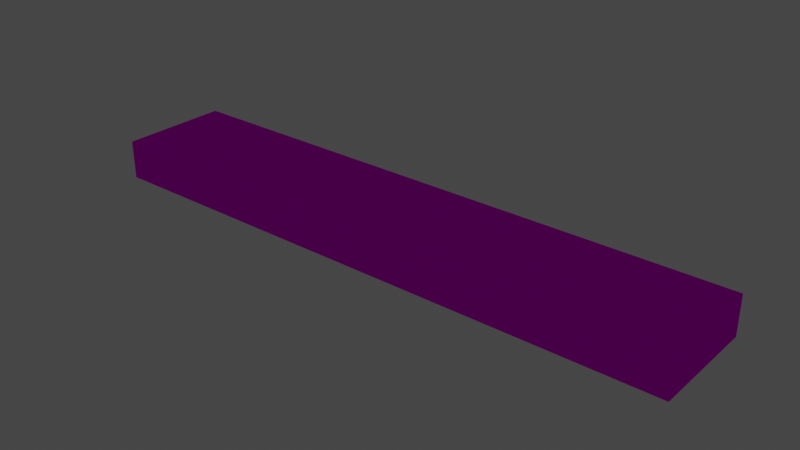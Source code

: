 # Source: dev_map.blend  (saved by Blender 3.4.6; exported with 4.5.12 LTS)
import bpy
from mathutils import Matrix  # noqa: F401  (used for matrix-valued properties, if any)

bpy.ops.wm.read_factory_settings(use_empty=True)
scene = bpy.context.scene
scene.name = 'Scene'

# ---- collections
col_collection = bpy.data.collections.new('Collection'); scene.collection.children.link(col_collection)

# ---- images (referenced by path relative to the original .blend; pixels are not part of the script)
import os
ASSET_DIR = os.environ.get("B2B_ASSET_DIR", "")  # directory of the original .blend (textures are referenced by path, not embedded)
HERE = os.path.dirname(os.path.abspath(__file__))  # packed textures are extracted next to this script under _unpacked/

def load_image(name, relpath, width, height, colorspace="sRGB"):
    """Load a texture the original file referenced (path relative to the .blend, or extracted next to this script)."""
    p = next((c for c in (os.path.join(HERE, relpath), os.path.join(ASSET_DIR, relpath)) if relpath and os.path.exists(c)), "")
    if p:
        img = bpy.data.images.load(p, check_existing=True)
        img.name = name
    else:  # same state as the original file: an image datablock whose file is absent (Cycles renders it pink)
        img = bpy.data.images.new(name, width, height)
        img.source = "FILE"
        img.filepath = "//" + (relpath or name)
    img.colorspace_settings.name = colorspace
    return img
img_dev_floor_png = load_image('dev_floor.png', 'dev_floor.png', 1024, 1024, 'sRGB')
img_dev_wall_png = load_image('dev_wall.png', 'dev_wall.png', 1024, 1024, 'sRGB')

# ---- materials (node trees are filled in below, after node groups)
mat_dev_floor = bpy.data.materials.new('dev_floor')
mat_dev_floor.use_transparent_shadow = False
mat_monitor = bpy.data.materials.new('Monitor')
mat_monitor.use_transparent_shadow = False
mat_screen = bpy.data.materials.new('Screen')
mat_screen.use_transparent_shadow = False
mat_dev_wall = bpy.data.materials.new('dev_wall')
mat_dev_wall.use_transparent_shadow = False

# ---- material node trees
mat_dev_floor.use_nodes = True; mat_dev_floor.node_tree.nodes.clear()
_N = mat_dev_floor.node_tree.nodes; _L = mat_dev_floor.node_tree.links
n0 = _N.new('ShaderNodeBsdfPrincipled'); n0.name = 'Principled BSDF'; n0.location = (10, 300)
n0.distribution = 'GGX'
n0.subsurface_method = 'RANDOM_WALK_SKIN'
n0.inputs[2].default_value = 1.0
n0.inputs[3].default_value = 1.45
n0.inputs[13].default_value = 0.0
n0.inputs[27].default_value = (0.0, 0.0, 0.0, 1.0)
n0.inputs[28].default_value = 1.0
n1 = _N.new('ShaderNodeOutputMaterial'); n1.name = 'Material Output'; n1.location = (300, 300)
n2 = _N.new('ShaderNodeTexImage'); n2.name = 'Image Texture'; n2.location = (-180, 280)
n2.image = img_dev_floor_png
_L.new(n0.outputs[0], n1.inputs[0])
_L.new(n2.outputs[0], n0.inputs[0])
n1.is_active_output = True
mat_monitor.use_nodes = True; mat_monitor.node_tree.nodes.clear()
_N = mat_monitor.node_tree.nodes; _L = mat_monitor.node_tree.links
n0 = _N.new('ShaderNodeBsdfPrincipled'); n0.name = 'Principled BSDF'; n0.location = (10, 300)
n0.distribution = 'GGX'
n0.subsurface_method = 'RANDOM_WALK_SKIN'
n0.inputs[0].default_value = (0.04119, 0.04218, 0.04893, 1.0)
n0.inputs[2].default_value = 1.0
n0.inputs[3].default_value = 1.45
n0.inputs[13].default_value = 0.64
n0.inputs[27].default_value = (0.0, 0.0, 0.0, 1.0)
n0.inputs[28].default_value = 1.0
n1 = _N.new('ShaderNodeOutputMaterial'); n1.name = 'Material Output'; n1.location = (300, 300)
_L.new(n0.outputs[0], n1.inputs[0])
n1.is_active_output = True
mat_screen.use_nodes = True; mat_screen.node_tree.nodes.clear()
_N = mat_screen.node_tree.nodes; _L = mat_screen.node_tree.links
n0 = _N.new('ShaderNodeBsdfPrincipled'); n0.name = 'Principled BSDF'; n0.location = (10, 300)
n0.distribution = 'GGX'
n0.subsurface_method = 'RANDOM_WALK_SKIN'
n0.inputs[0].default_value = (0.1945, 0.3095, 0.2886, 1.0)
n0.inputs[2].default_value = 0.01
n0.inputs[3].default_value = 1.45
n0.inputs[11].default_value = 1.52
n0.inputs[13].default_value = 0.532
n0.inputs[27].default_value = (0.0, 0.0, 0.0, 1.0)
n0.inputs[28].default_value = 1.0
n1 = _N.new('ShaderNodeOutputMaterial'); n1.name = 'Material Output'; n1.location = (300, 300)
_L.new(n0.outputs[0], n1.inputs[0])
n1.is_active_output = True
mat_dev_wall.use_nodes = True; mat_dev_wall.node_tree.nodes.clear()
_N = mat_dev_wall.node_tree.nodes; _L = mat_dev_wall.node_tree.links
n0 = _N.new('ShaderNodeBsdfPrincipled'); n0.name = 'Principled BSDF'; n0.location = (10, 300)
n0.distribution = 'GGX'
n0.subsurface_method = 'RANDOM_WALK_SKIN'
n0.inputs[2].default_value = 1.0
n0.inputs[3].default_value = 1.45
n0.inputs[13].default_value = 0.0
n0.inputs[27].default_value = (0.0, 0.0, 0.0, 1.0)
n0.inputs[28].default_value = 1.0
n1 = _N.new('ShaderNodeOutputMaterial'); n1.name = 'Material Output'; n1.location = (300, 300)
n2 = _N.new('ShaderNodeTexImage'); n2.name = 'Image Texture'; n2.location = (-280, 280)
n2.image = img_dev_wall_png
_L.new(n0.outputs[0], n1.inputs[0])
_L.new(n2.outputs[0], n0.inputs[0])
n1.is_active_output = True

# ---- world
world_world = bpy.data.worlds.new('World'); scene.world = world_world
world_world.use_nodes = True; world_world.node_tree.nodes.clear()
_N = world_world.node_tree.nodes; _L = world_world.node_tree.links
n0 = _N.new('ShaderNodeOutputWorld'); n0.name = 'World Output'; n0.location = (300, 300)
n1 = _N.new('ShaderNodeBackground'); n1.name = 'Background'; n1.location = (10, 300)
n1.inputs[0].default_value = (0.05088, 0.05088, 0.05088, 1.0)
_L.new(n1.outputs[0], n0.inputs[0])
n0.is_active_output = True
world_world.color = (0.05088, 0.05088, 0.05088)
world_world.use_sun_shadow = False
world_world.sun_shadow_jitter_overblur = 0.0

# ---- lights
light_point = bpy.data.lights.new('Point', 'POINT')
light_point.transmission_factor = 0.0
light_point.cutoff_distance = 10.28
light_point.energy = 100.0
light_point.shadow_soft_size = 0.1
light_point.shadow_maximum_resolution = 0.006
light_point.use_absolute_resolution = True

# ---- meshes
me_cube_002 = bpy.data.meshes.new('Cube.002')
me_cube_002.from_pydata([(-1.0, -0.25, -0.6), (-1.0, -0.25, 0.6), (-1.0, 0.25, -0.6), (-1.0, 0.25, 0.6), (1.0, -0.25, -0.6), (1.0, -0.25, 0.6), (1.0, 0.25, -0.6), (1.0, 0.25, 0.6)], [], [(6, 7, 5, 4), (6, 2, 3, 7), (5, 1, 0, 4), (6, 4, 0, 2), (0, 1, 3, 2), (7, 3, 1, 5)])
_uv = me_cube_002.uv_layers.new(name='UVMap')
_uv.uv.foreach_set('vector', [0.25, -0.6, 0.25, 0.6, -0.25, 0.6, -0.25, -0.6, -1.0, -0.6, 1.0, -0.6, 1.0, 0.6, -1.0, 0.6, 1.0, 0.6, -1.0, 0.6, -1.0, -0.6, 1.0, -0.6, -1.0, 0.25, -1.0, -0.25, 1.0, -0.25, 1.0, 0.25, 0.25, -0.6, 0.25, 0.6, -0.25, 0.6, -0.25, -0.6, 1.0, 0.25, -1.0, 0.25, -1.0, -0.25, 1.0, -0.25])
me_cube_002.materials.append(mat_dev_floor)
me_cube_002.update()
me_cube_003 = bpy.data.meshes.new('Cube.003')
me_cube_003.from_pydata([(0.2206, 0.2056, -0.256), (-0.2206, 0.2056, -0.256), (-0.2206, 0.2056, 0.264), (0.2206, 0.2056, 0.264), (-0.2206, -0.1944, -0.256), (0.2206, -0.1944, -0.256), (0.2206, -0.1944, 0.264), (-0.2206, -0.1944, 0.264), (-0.2625, -0.1944, -0.1325), (-0.2625, -0.1944, 0.2204), (-0.2625, 0.2056, 0.2204), (-0.2625, 0.2056, -0.1325), (0.2625, 0.2056, 0.2204), (0.2625, 0.2056, -0.1325), (0.2625, -0.1944, 0.2204), (0.2625, -0.1944, -0.1325), (0.2206, -0.1944, 0.2204), (0.2206, -0.1944, -0.1325), (-0.2206, -0.1944, 0.2204), (-0.2206, -0.1944, -0.1325), (-0.2206, 0.2056, 0.2204), (-0.2206, 0.2056, -0.1325), (0.2206, 0.2056, 0.2204), (0.2206, 0.2056, -0.1325), (-0.2612, -0.1944, -0.256), (-0.2625, -0.1944, -0.2548), (-0.2625, -0.1944, 0.2628), (-0.2612, -0.1944, 0.264), (-0.2612, 0.2056, -0.256), (-0.2625, 0.2056, -0.2548), (-0.2625, 0.2056, 0.2628), (-0.2612, 0.2056, 0.264), (0.2625, -0.1944, -0.2548), (0.2612, -0.1944, -0.256), (0.2612, -0.1944, 0.264), (0.2625, -0.1944, 0.2628), (0.2625, 0.2056, -0.2548), (0.2612, 0.2056, -0.256), (0.2612, 0.2056, 0.264), (0.2625, 0.2056, 0.2628), (-0.2206, -0.2432, 0.2204), (-0.2218, -0.2444, 0.2217), (0.2218, -0.2444, 0.2217), (0.2206, -0.2432, 0.2204), (0.2612, -0.2444, 0.2204), (0.2625, -0.2432, 0.2204), (-0.2612, -0.2444, -0.1325), (-0.2625, -0.2432, -0.1325), (-0.2218, -0.2444, -0.1337), (-0.2206, -0.2432, -0.1325), (0.2206, -0.2432, -0.1325), (0.2218, -0.2444, -0.1337), (0.2206, -0.2432, 0.264), (0.2206, -0.2444, 0.2628), (0.2612, -0.2432, 0.264), (0.2612, -0.2444, 0.2628), (0.2625, -0.2432, 0.2628), (-0.2206, -0.2432, -0.256), (-0.2206, -0.2444, -0.2548), (-0.2612, -0.2432, -0.256), (-0.2612, -0.2444, -0.2548), (-0.2625, -0.2432, -0.2548), (-0.2206, -0.2444, 0.2628), (-0.2206, -0.2432, 0.264), (0.2206, -0.2444, -0.2548), (0.2206, -0.2432, -0.256), (0.2625, -0.2432, -0.2548), (0.2612, -0.2444, -0.2548), (0.2612, -0.2432, -0.256), (0.2625, -0.2432, -0.1325), (0.2612, -0.2444, -0.1325), (-0.2625, -0.2432, 0.2628), (-0.2612, -0.2444, 0.2628), (-0.2612, -0.2432, 0.264), (-0.2625, -0.2432, 0.2204), (-0.2612, -0.2444, 0.2204)], [], [(2, 31, 27, 7), (19, 18, 40, 49), (14, 35, 56, 45), (4, 5, 65, 57), (5, 33, 68, 65), (7, 27, 73, 63), (34, 6, 52, 54), (3, 2, 7, 6), (24, 4, 57, 59), (1, 0, 5, 4), (9, 26, 30, 10), (70, 44, 42, 51), (36, 13, 15, 32), (41, 62, 72, 75), (58, 48, 46, 60), (18, 16, 43, 40), (15, 14, 45, 69), (48, 41, 75, 46), (16, 17, 50, 43), (21, 20, 22, 23), (44, 55, 53, 42), (1, 21, 23, 0), (2, 3, 22, 20), (64, 51, 48, 58), (6, 7, 63, 52), (9, 8, 47, 74), (0, 37, 33, 5), (38, 3, 6, 34), (0, 23, 13, 36, 37), (28, 29, 11, 21, 1), (10, 30, 31, 2, 20), (11, 10, 20, 21), (12, 39, 35, 14), (53, 62, 41, 42), (26, 9, 74, 71), (17, 19, 49, 50), (28, 1, 4, 24), (67, 70, 51, 64), (13, 12, 14, 15), (22, 3, 38, 39, 12), (23, 22, 12, 13), (32, 15, 69, 66), (8, 9, 10, 11), (54, 55, 56), (59, 60, 61), (66, 67, 68), (71, 72, 73), (28, 24, 25, 29), (27, 31, 30, 26), (33, 37, 36, 32), (38, 34, 35, 39), (75, 72, 71, 74), (8, 25, 61, 47), (65, 68, 67, 64), (63, 73, 72, 62), (59, 57, 58, 60), (57, 65, 64, 58), (54, 52, 53, 55), (52, 63, 62, 53), (70, 67, 66, 69), (46, 75, 74, 47), (55, 44, 45, 56), (44, 70, 69, 45), (43, 50, 51, 42), (41, 48, 49, 40), (50, 49, 48, 51), (42, 41, 40, 43), (56, 35, 34, 54), (73, 27, 26, 71), (68, 33, 32, 66), (24, 59, 61, 25), (60, 46, 47, 61), (25, 8, 11, 29)])
_uv = me_cube_003.uv_layers.new(name='UVMap')
_uv.uv.foreach_set('vector', [0.8603, 0.5, 0.8744, 0.5, 0.8744, 0.75, 0.8603, 0.75, 0.3897, 0.9853, 0.6103, 0.9853, 0.6103, 0.9853, 0.3897, 0.9853, 0.6103, 0.75, 0.6242, 0.75, 0.6242, 0.75, 0.6103, 0.75, 0.1397, 0.75, 0.3603, 0.75, 0.3603, 0.75, 0.1397, 0.75, 0.3603, 0.75, 0.3744, 0.75, 0.3744, 0.75, 0.3603, 0.75, 0.8603, 0.75, 0.8744, 0.75, 0.8744, 0.75, 0.8603, 0.75, 0.6256, 0.75, 0.6397, 0.75, 0.6397, 0.75, 0.6256, 0.75, 0.6397, 0.5, 0.8603, 0.5, 0.8603, 0.75, 0.6397, 0.75, 0.1256, 0.75, 0.1397, 0.75, 0.1397, 0.75, 0.1256, 0.75, 0.1397, 0.5, 0.3603, 0.5, 0.3603, 0.75, 0.1397, 0.75, 0.6103, 0.0, 0.6242, 0.0, 0.6242, 0.25, 0.6103, 0.25, 0.3897, 0.7506, 0.6103, 0.7506, 0.6111, 0.7641, 0.3889, 0.7641, 0.3752, 0.5, 0.3897, 0.5, 0.3897, 0.75, 0.3752, 0.75, 0.6111, 0.9859, 0.6242, 0.9853, 0.6242, 0.9994, 0.6103, 0.9994, 0.3752, 0.9853, 0.3895, 0.9859, 0.3897, 0.9994, 0.3752, 0.9994, 0.6103, 0.9853, 0.6103, 0.7647, 0.6103, 0.7647, 0.6103, 0.9853, 0.3897, 0.75, 0.6103, 0.75, 0.6103, 0.75, 0.3897, 0.75, 0.3889, 0.9859, 0.6111, 0.9859, 0.6103, 0.9994, 0.3897, 0.9994, 0.6103, 0.7647, 0.3897, 0.7647, 0.3897, 0.7647, 0.6103, 0.7647, 0.3897, 0.2647, 0.6103, 0.2647, 0.6103, 0.4853, 0.3897, 0.4853, 0.6103, 0.7506, 0.6242, 0.7506, 0.6242, 0.7647, 0.6111, 0.7641, 0.375, 0.2647, 0.3897, 0.2647, 0.3897, 0.4853, 0.375, 0.4853, 0.625, 0.2647, 0.625, 0.4853, 0.6103, 0.4853, 0.6103, 0.2647, 0.3752, 0.7647, 0.3895, 0.7641, 0.3895, 0.9859, 0.3752, 0.9853, 0.6397, 0.75, 0.8603, 0.75, 0.8603, 0.75, 0.6397, 0.75, 0.6103, 0.0, 0.3897, 0.0, 0.3897, 0.0, 0.6103, 0.0, 0.3603, 0.5, 0.3744, 0.5, 0.3744, 0.75, 0.3603, 0.75, 0.6256, 0.5, 0.6397, 0.5, 0.6397, 0.75, 0.6256, 0.75, 0.375, 0.4853, 0.3897, 0.4853, 0.3897, 0.5, 0.3752, 0.5, 0.375, 0.4994, 0.375, 0.2506, 0.3752, 0.25, 0.3897, 0.25, 0.3897, 0.2647, 0.375, 0.2647, 0.6103, 0.25, 0.6242, 0.25, 0.625, 0.2506, 0.625, 0.2647, 0.6103, 0.2647, 0.3897, 0.25, 0.6103, 0.25, 0.6103, 0.2647, 0.3897, 0.2647, 0.6103, 0.5, 0.6242, 0.5, 0.6242, 0.75, 0.6103, 0.75, 0.6242, 0.7647, 0.6242, 0.9853, 0.6111, 0.9859, 0.6111, 0.7641, 0.6242, 0.0, 0.6103, 0.0, 0.6103, 0.0, 0.6242, 0.0, 0.3897, 0.7647, 0.3897, 0.9853, 0.3897, 0.9853, 0.3897, 0.7647, 0.1256, 0.5, 0.1397, 0.5, 0.1397, 0.75, 0.1256, 0.75, 0.3752, 0.7506, 0.3897, 0.7506, 0.3895, 0.7641, 0.3752, 0.7647, 0.3897, 0.5, 0.6103, 0.5, 0.6103, 0.75, 0.3897, 0.75, 0.6103, 0.4853, 0.625, 0.4853, 0.625, 0.4994, 0.6242, 0.5, 0.6103, 0.5, 0.3897, 0.4853, 0.6103, 0.4853, 0.6103, 0.5, 0.3897, 0.5, 0.3752, 0.75, 0.3897, 0.75, 0.3897, 0.75, 0.3752, 0.75, 0.3897, 0.0, 0.6103, 0.0, 0.6103, 0.25, 0.3897, 0.25, 0.625, 0.7506, 0.6242, 0.7506, 0.6242, 0.75, 0.1256, 0.75, 0.1256, 0.75, 0.125, 0.75, 0.3752, 0.75, 0.3752, 0.7506, 0.375, 0.7506, 0.6242, 0.0, 0.6242, 0.0, 0.625, 0.0, 0.1256, 0.5, 0.1256, 0.75, 0.125, 0.75, 0.125, 0.5, 0.625, 0.0, 0.625, 0.25, 0.6242, 0.25, 0.6242, 0.0, 0.3744, 0.75, 0.3744, 0.5, 0.3752, 0.5, 0.3752, 0.75, 0.6256, 0.5, 0.6256, 0.75, 0.6242, 0.75, 0.6242, 0.5, 0.6103, 0.0, 0.6242, 0.0, 0.6242, 0.0, 0.6103, 0.0, 0.3897, 0.0, 0.3752, 0.0, 0.3752, 0.0, 0.3897, 0.0, 0.3603, 0.75, 0.3744, 0.75, 0.3744, 0.75, 0.3603, 0.75, 0.625, 0.9853, 0.625, 0.9994, 0.6242, 0.9994, 0.6242, 0.9853, 0.1256, 0.75, 0.1397, 0.75, 0.1397, 0.75, 0.1256, 0.75, 0.1397, 0.75, 0.3603, 0.75, 0.3603, 0.75, 0.1397, 0.75, 0.625, 0.7506, 0.625, 0.7647, 0.6242, 0.7647, 0.6242, 0.7506, 0.625, 0.7647, 0.625, 0.9853, 0.6242, 0.9853, 0.6242, 0.7647, 0.3897, 0.7506, 0.3752, 0.7506, 0.3752, 0.75, 0.3897, 0.75, 0.3897, 0.0, 0.6103, 0.0, 0.6103, 0.0, 0.3897, 0.0, 0.6242, 0.7506, 0.6103, 0.7506, 0.6103, 0.75, 0.6242, 0.75, 0.6103, 0.7506, 0.3897, 0.7506, 0.3897, 0.75, 0.6103, 0.75, 0.6103, 0.7647, 0.3897, 0.7647, 0.3889, 0.7641, 0.6111, 0.7641, 0.6111, 0.9859, 0.3889, 0.9859, 0.3897, 0.9853, 0.6103, 0.9853, 0.3897, 0.7647, 0.3897, 0.9853, 0.3895, 0.9859, 0.3895, 0.7641, 0.6111, 0.7641, 0.6111, 0.9859, 0.6103, 0.9853, 0.6103, 0.7647, 0.6242, 0.75, 0.6242, 0.75, 0.6256, 0.75, 0.6256, 0.75, 0.625, 0.0, 0.625, 0.0, 0.6242, 0.0, 0.6242, 0.0, 0.3744, 0.75, 0.3744, 0.75, 0.3752, 0.75, 0.3752, 0.75, 0.1256, 0.75, 0.1256, 0.75, 0.125, 0.75, 0.125, 0.75, 0.3752, 0.0, 0.3897, 0.0, 0.3897, 0.0, 0.3752, 0.0, 0.3752, 0.0, 0.3897, 0.0, 0.3897, 0.25, 0.3752, 0.25])
me_cube_003.materials.append(mat_monitor)
me_cube_003.update()
me_cube_004 = bpy.data.meshes.new('Cube.004')
me_cube_004.from_pydata([(0.2206, 0.01566, 0.1765), (0.2206, 0.01566, -0.1765), (-0.2206, 0.01566, 0.1765), (-0.2206, 0.01566, -0.1765), (0.1716, 0.009468, -0.1765), (0.1225, 0.004856, -0.1765), (0.07353, 0.002001, -0.1765), (0.02451, 0.001033, -0.1765), (-0.02451, 0.001033, -0.1765), (-0.07353, 0.002001, -0.1765), (-0.1225, 0.004856, -0.1765), (-0.1716, 0.009468, -0.1765), (0.1716, 0.009468, 0.1765), (0.1225, 0.004856, 0.1765), (0.07353, 0.002001, 0.1765), (0.02451, 0.001033, 0.1765), (-0.02451, 0.001033, 0.1765), (-0.07353, 0.002001, 0.1765), (-0.1225, 0.004856, 0.1765), (-0.1716, 0.009468, 0.1765), (0.2206, 0.01173, 0.1373), (0.2206, 0.008851, 0.09804), (0.2206, 0.007092, 0.05882), (0.2206, 0.0065, 0.01961), (0.2206, 0.0065, -0.01961), (0.2206, 0.007092, -0.05882), (0.2206, 0.008851, -0.09804), (0.2206, 0.01173, -0.1373), (-0.2206, 0.01173, 0.1373), (-0.2206, 0.008851, 0.09804), (-0.2206, 0.007092, 0.05882), (-0.2206, 0.0065, 0.01961), (-0.2206, 0.0065, -0.01961), (-0.2206, 0.007092, -0.05882), (-0.2206, 0.008851, -0.09804), (-0.2206, 0.01173, -0.1373), (0.1716, 0.005344, 0.1373), (0.1716, 0.002309, 0.09804), (0.1716, 0.000448, 0.05882), (0.1716, -0.0001798, 0.01961), (0.1716, -0.0001798, -0.01961), (0.1716, 0.000448, -0.05882), (0.1716, 0.002309, -0.09804), (0.1716, 0.005344, -0.1373), (0.1225, 0.0005653, 0.1373), (0.1225, -0.00261, 0.09804), (0.1225, -0.004568, 0.05882), (0.1225, -0.00523, 0.01961), (0.1225, -0.00523, -0.01961), (0.1225, -0.004568, -0.05882), (0.1225, -0.00261, -0.09804), (0.1225, 0.0005653, -0.1373), (0.07353, -0.002408, 0.1373), (0.07353, -0.00569, 0.09804), (0.07353, -0.00773, 0.05882), (0.07353, -0.008427, 0.01961), (0.07353, -0.008427, -0.01961), (0.07353, -0.00773, -0.05882), (0.07353, -0.00569, -0.09804), (0.07353, -0.002408, -0.1373), (0.02451, -0.00342, 0.1373), (0.02451, -0.006744, 0.09804), (0.02451, -0.008824, 0.05882), (0.02451, -0.009543, 0.01961), (0.02451, -0.009543, -0.01961), (0.02451, -0.008824, -0.05882), (0.02451, -0.006744, -0.09804), (0.02451, -0.00342, -0.1373), (-0.02451, -0.00342, 0.1373), (-0.02451, -0.006744, 0.09804), (-0.02451, -0.008824, 0.05882), (-0.02451, -0.009543, 0.01961), (-0.02451, -0.009543, -0.01961), (-0.02451, -0.008824, -0.05882), (-0.02451, -0.006744, -0.09804), (-0.02451, -0.00342, -0.1373), (-0.07353, -0.002408, 0.1373), (-0.07353, -0.00569, 0.09804), (-0.07353, -0.00773, 0.05882), (-0.07353, -0.008427, 0.01961), (-0.07353, -0.008427, -0.01961), (-0.07353, -0.00773, -0.05882), (-0.07353, -0.00569, -0.09804), (-0.07353, -0.002408, -0.1373), (-0.1225, 0.0005653, 0.1373), (-0.1225, -0.00261, 0.09804), (-0.1225, -0.004568, 0.05882), (-0.1225, -0.00523, 0.01961), (-0.1225, -0.00523, -0.01961), (-0.1225, -0.004568, -0.05882), (-0.1225, -0.00261, -0.09804), (-0.1225, 0.0005653, -0.1373), (-0.1716, 0.005344, 0.1373), (-0.1716, 0.002309, 0.09804), (-0.1716, 0.000448, 0.05882), (-0.1716, -0.0001798, 0.01961), (-0.1716, -0.0001798, -0.01961), (-0.1716, 0.000448, -0.05882), (-0.1716, 0.002309, -0.09804), (-0.1716, 0.005344, -0.1373)], [], [(92, 19, 2, 28), (20, 0, 12, 36), (36, 12, 13, 44), (44, 13, 14, 52), (52, 14, 15, 60), (60, 15, 16, 68), (68, 16, 17, 76), (76, 17, 18, 84), (84, 18, 19, 92), (10, 91, 99, 11), (91, 90, 98, 99), (90, 89, 97, 98), (89, 88, 96, 97), (88, 87, 95, 96), (87, 86, 94, 95), (86, 85, 93, 94), (85, 84, 92, 93), (9, 83, 91, 10), (83, 82, 90, 91), (82, 81, 89, 90), (81, 80, 88, 89), (80, 79, 87, 88), (79, 78, 86, 87), (78, 77, 85, 86), (77, 76, 84, 85), (8, 75, 83, 9), (75, 74, 82, 83), (74, 73, 81, 82), (73, 72, 80, 81), (72, 71, 79, 80), (71, 70, 78, 79), (70, 69, 77, 78), (69, 68, 76, 77), (7, 67, 75, 8), (67, 66, 74, 75), (66, 65, 73, 74), (65, 64, 72, 73), (64, 63, 71, 72), (63, 62, 70, 71), (62, 61, 69, 70), (61, 60, 68, 69), (6, 59, 67, 7), (59, 58, 66, 67), (58, 57, 65, 66), (57, 56, 64, 65), (56, 55, 63, 64), (55, 54, 62, 63), (54, 53, 61, 62), (53, 52, 60, 61), (5, 51, 59, 6), (51, 50, 58, 59), (50, 49, 57, 58), (49, 48, 56, 57), (48, 47, 55, 56), (47, 46, 54, 55), (46, 45, 53, 54), (45, 44, 52, 53), (4, 43, 51, 5), (43, 42, 50, 51), (42, 41, 49, 50), (41, 40, 48, 49), (40, 39, 47, 48), (39, 38, 46, 47), (38, 37, 45, 46), (37, 36, 44, 45), (1, 27, 43, 4), (27, 26, 42, 43), (26, 25, 41, 42), (25, 24, 40, 41), (24, 23, 39, 40), (23, 22, 38, 39), (22, 21, 37, 38), (21, 20, 36, 37), (11, 99, 35, 3), (99, 98, 34, 35), (98, 97, 33, 34), (97, 96, 32, 33), (96, 95, 31, 32), (95, 94, 30, 31), (94, 93, 29, 30), (93, 92, 28, 29)])
me_cube_004.polygons.foreach_set('use_smooth', [True] * 81)
_uv = me_cube_004.uv_layers.new(name='UVMap')
_uv.uv.foreach_set('vector', [0.5858, 0.9608, 0.6103, 0.9608, 0.6103, 0.9853, 0.5858, 0.9853, 0.5858, 0.7647, 0.6103, 0.7647, 0.6103, 0.7892, 0.5858, 0.7892, 0.5858, 0.7892, 0.6103, 0.7892, 0.6103, 0.8137, 0.5858, 0.8137, 0.5858, 0.8137, 0.6103, 0.8137, 0.6103, 0.8382, 0.5858, 0.8382, 0.5858, 0.8382, 0.6103, 0.8382, 0.6103, 0.8627, 0.5858, 0.8627, 0.5858, 0.8627, 0.6103, 0.8627, 0.6103, 0.8873, 0.5858, 0.8873, 0.5858, 0.8873, 0.6103, 0.8873, 0.6103, 0.9118, 0.5858, 0.9118, 0.5858, 0.9118, 0.6103, 0.9118, 0.6103, 0.9363, 0.5858, 0.9363, 0.5858, 0.9363, 0.6103, 0.9363, 0.6103, 0.9608, 0.5858, 0.9608, 0.3897, 0.9363, 0.4142, 0.9363, 0.4142, 0.9608, 0.3897, 0.9608, 0.4142, 0.9363, 0.4387, 0.9363, 0.4387, 0.9608, 0.4142, 0.9608, 0.4387, 0.9363, 0.4632, 0.9363, 0.4632, 0.9608, 0.4387, 0.9608, 0.4632, 0.9363, 0.4877, 0.9363, 0.4877, 0.9608, 0.4632, 0.9608, 0.4877, 0.9363, 0.5123, 0.9363, 0.5123, 0.9608, 0.4877, 0.9608, 0.5123, 0.9363, 0.5368, 0.9363, 0.5368, 0.9608, 0.5123, 0.9608, 0.5368, 0.9363, 0.5613, 0.9363, 0.5613, 0.9608, 0.5368, 0.9608, 0.5613, 0.9363, 0.5858, 0.9363, 0.5858, 0.9608, 0.5613, 0.9608, 0.3897, 0.9118, 0.4142, 0.9118, 0.4142, 0.9363, 0.3897, 0.9363, 0.4142, 0.9118, 0.4387, 0.9118, 0.4387, 0.9363, 0.4142, 0.9363, 0.4387, 0.9118, 0.4632, 0.9118, 0.4632, 0.9363, 0.4387, 0.9363, 0.4632, 0.9118, 0.4877, 0.9118, 0.4877, 0.9363, 0.4632, 0.9363, 0.4877, 0.9118, 0.5123, 0.9118, 0.5123, 0.9363, 0.4877, 0.9363, 0.5123, 0.9118, 0.5368, 0.9118, 0.5368, 0.9363, 0.5123, 0.9363, 0.5368, 0.9118, 0.5613, 0.9118, 0.5613, 0.9363, 0.5368, 0.9363, 0.5613, 0.9118, 0.5858, 0.9118, 0.5858, 0.9363, 0.5613, 0.9363, 0.3897, 0.8873, 0.4142, 0.8873, 0.4142, 0.9118, 0.3897, 0.9118, 0.4142, 0.8873, 0.4387, 0.8873, 0.4387, 0.9118, 0.4142, 0.9118, 0.4387, 0.8873, 0.4632, 0.8873, 0.4632, 0.9118, 0.4387, 0.9118, 0.4632, 0.8873, 0.4877, 0.8873, 0.4877, 0.9118, 0.4632, 0.9118, 0.4877, 0.8873, 0.5123, 0.8873, 0.5123, 0.9118, 0.4877, 0.9118, 0.5123, 0.8873, 0.5368, 0.8873, 0.5368, 0.9118, 0.5123, 0.9118, 0.5368, 0.8873, 0.5613, 0.8873, 0.5613, 0.9118, 0.5368, 0.9118, 0.5613, 0.8873, 0.5858, 0.8873, 0.5858, 0.9118, 0.5613, 0.9118, 0.3897, 0.8627, 0.4142, 0.8627, 0.4142, 0.8873, 0.3897, 0.8873, 0.4142, 0.8627, 0.4387, 0.8627, 0.4387, 0.8873, 0.4142, 0.8873, 0.4387, 0.8627, 0.4632, 0.8627, 0.4632, 0.8873, 0.4387, 0.8873, 0.4632, 0.8627, 0.4877, 0.8627, 0.4877, 0.8873, 0.4632, 0.8873, 0.4877, 0.8627, 0.5123, 0.8627, 0.5123, 0.8873, 0.4877, 0.8873, 0.5123, 0.8627, 0.5368, 0.8627, 0.5368, 0.8873, 0.5123, 0.8873, 0.5368, 0.8627, 0.5613, 0.8627, 0.5613, 0.8873, 0.5368, 0.8873, 0.5613, 0.8627, 0.5858, 0.8627, 0.5858, 0.8873, 0.5613, 0.8873, 0.3897, 0.8382, 0.4142, 0.8382, 0.4142, 0.8627, 0.3897, 0.8627, 0.4142, 0.8382, 0.4387, 0.8382, 0.4387, 0.8627, 0.4142, 0.8627, 0.4387, 0.8382, 0.4632, 0.8382, 0.4632, 0.8627, 0.4387, 0.8627, 0.4632, 0.8382, 0.4877, 0.8382, 0.4877, 0.8627, 0.4632, 0.8627, 0.4877, 0.8382, 0.5123, 0.8382, 0.5123, 0.8627, 0.4877, 0.8627, 0.5123, 0.8382, 0.5368, 0.8382, 0.5368, 0.8627, 0.5123, 0.8627, 0.5368, 0.8382, 0.5613, 0.8382, 0.5613, 0.8627, 0.5368, 0.8627, 0.5613, 0.8382, 0.5858, 0.8382, 0.5858, 0.8627, 0.5613, 0.8627, 0.3897, 0.8137, 0.4142, 0.8137, 0.4142, 0.8382, 0.3897, 0.8382, 0.4142, 0.8137, 0.4387, 0.8137, 0.4387, 0.8382, 0.4142, 0.8382, 0.4387, 0.8137, 0.4632, 0.8137, 0.4632, 0.8382, 0.4387, 0.8382, 0.4632, 0.8137, 0.4877, 0.8137, 0.4877, 0.8382, 0.4632, 0.8382, 0.4877, 0.8137, 0.5123, 0.8137, 0.5123, 0.8382, 0.4877, 0.8382, 0.5123, 0.8137, 0.5368, 0.8137, 0.5368, 0.8382, 0.5123, 0.8382, 0.5368, 0.8137, 0.5613, 0.8137, 0.5613, 0.8382, 0.5368, 0.8382, 0.5613, 0.8137, 0.5858, 0.8137, 0.5858, 0.8382, 0.5613, 0.8382, 0.3897, 0.7892, 0.4142, 0.7892, 0.4142, 0.8137, 0.3897, 0.8137, 0.4142, 0.7892, 0.4387, 0.7892, 0.4387, 0.8137, 0.4142, 0.8137, 0.4387, 0.7892, 0.4632, 0.7892, 0.4632, 0.8137, 0.4387, 0.8137, 0.4632, 0.7892, 0.4877, 0.7892, 0.4877, 0.8137, 0.4632, 0.8137, 0.4877, 0.7892, 0.5123, 0.7892, 0.5123, 0.8137, 0.4877, 0.8137, 0.5123, 0.7892, 0.5368, 0.7892, 0.5368, 0.8137, 0.5123, 0.8137, 0.5368, 0.7892, 0.5613, 0.7892, 0.5613, 0.8137, 0.5368, 0.8137, 0.5613, 0.7892, 0.5858, 0.7892, 0.5858, 0.8137, 0.5613, 0.8137, 0.3897, 0.7647, 0.4142, 0.7647, 0.4142, 0.7892, 0.3897, 0.7892, 0.4142, 0.7647, 0.4387, 0.7647, 0.4387, 0.7892, 0.4142, 0.7892, 0.4387, 0.7647, 0.4632, 0.7647, 0.4632, 0.7892, 0.4387, 0.7892, 0.4632, 0.7647, 0.4877, 0.7647, 0.4877, 0.7892, 0.4632, 0.7892, 0.4877, 0.7647, 0.5123, 0.7647, 0.5123, 0.7892, 0.4877, 0.7892, 0.5123, 0.7647, 0.5368, 0.7647, 0.5368, 0.7892, 0.5123, 0.7892, 0.5368, 0.7647, 0.5613, 0.7647, 0.5613, 0.7892, 0.5368, 0.7892, 0.5613, 0.7647, 0.5858, 0.7647, 0.5858, 0.7892, 0.5613, 0.7892, 0.3897, 0.9608, 0.4142, 0.9608, 0.4142, 0.9853, 0.3897, 0.9853, 0.4142, 0.9608, 0.4387, 0.9608, 0.4387, 0.9853, 0.4142, 0.9853, 0.4387, 0.9608, 0.4632, 0.9608, 0.4632, 0.9853, 0.4387, 0.9853, 0.4632, 0.9608, 0.4877, 0.9608, 0.4877, 0.9853, 0.4632, 0.9853, 0.4877, 0.9608, 0.5123, 0.9608, 0.5123, 0.9853, 0.4877, 0.9853, 0.5123, 0.9608, 0.5368, 0.9608, 0.5368, 0.9853, 0.5123, 0.9853, 0.5368, 0.9608, 0.5613, 0.9608, 0.5613, 0.9853, 0.5368, 0.9853, 0.5613, 0.9608, 0.5858, 0.9608, 0.5858, 0.9853, 0.5613, 0.9853])
me_cube_004.materials.append(mat_screen)
me_cube_004.update()
me_cube = bpy.data.meshes.new('Cube')
me_cube.from_pydata([(-0.2499, -0.2498, -0.9), (-0.2499, -0.2498, 0.9), (-0.2499, 0.2498, -0.9), (-0.2499, 0.2498, 0.9), (0.2499, -0.2498, -0.9), (0.2499, -0.2498, 0.9), (0.2499, 0.2498, -0.9), (0.2499, 0.2498, 0.9)], [], [(0, 1, 3, 2), (2, 3, 7, 6), (6, 7, 5, 4), (4, 5, 1, 0), (2, 6, 4, 0), (7, 3, 1, 5)])
_uv = me_cube.uv_layers.new(name='UVMap')
_uv.uv.foreach_set('vector', [0.2498, -0.9, 0.2498, 0.9, -0.2498, 0.9, -0.2498, -0.9, 0.2499, -0.9, 0.2499, 0.9, -0.2499, 0.9, -0.2499, -0.9, 0.2498, -0.9, 0.2498, 0.9, -0.2498, 0.9, -0.2498, -0.9, 0.2499, -0.9, 0.2499, 0.9, -0.2499, 0.9, -0.2499, -0.9, 0.2499, 0.2498, -0.2499, 0.2498, -0.2499, -0.2498, 0.2499, -0.2498, 0.2499, 0.2498, -0.2499, 0.2498, -0.2499, -0.2498, 0.2499, -0.2498])
me_cube.materials.append(mat_dev_wall)
me_cube.update()
me_cube_005 = bpy.data.meshes.new('Cube.005')
me_cube_005.from_pydata([(-49.95, -9.0, 0.0), (-49.95, -9.0, 6.0), (-49.95, 9.0, 0.0), (-49.95, 9.0, 6.0), (49.95, -9.0, 0.0), (49.95, -9.0, 6.0), (49.95, 9.0, 0.0), (49.95, 9.0, 6.0)], [], [(0, 2, 3, 1), (2, 6, 7, 3), (6, 4, 5, 7), (4, 0, 1, 5), (2, 0, 4, 6), (7, 5, 1, 3)])
me_cube_005.polygons.foreach_set('material_index', [1, 1, 1, 1, 0, 0])
_uv = me_cube_005.uv_layers.new(name='UVMap')
_uv.uv.foreach_set('vector', [-9.0, 0.0, 9.0, 0.0, 9.0, 6.0, -9.0, 6.0, -49.95, 0.0, 49.95, 0.0, 49.95, 6.0, -49.95, 6.0, -9.0, 0.0, 9.0, 0.0, 9.0, 6.0, -9.0, 6.0, -49.95, 0.0, 49.95, 0.0, 49.95, 6.0, -49.95, 6.0, -49.95, 9.0, -49.95, -9.0, 49.95, -9.0, 49.95, 9.0, -49.95, 9.0, -49.95, -9.0, 49.95, -9.0, 49.95, 9.0])
me_cube_005.materials.append(mat_dev_floor)
me_cube_005.materials.append(mat_dev_wall)
me_cube_005.update()
me_cube_006 = bpy.data.meshes.new('Cube.006')
me_cube_006.from_pydata([(-0.9983, -0.2, 5.96e-08), (-0.9983, -0.2, 0.2), (-0.9983, 0.0, 5.96e-08), (-0.9983, 0.0, 0.2), (0.9983, -0.2, 5.96e-08), (0.9983, -0.2, 0.2), (0.9983, 0.0, 5.96e-08), (0.9983, 0.0, 0.2), (-0.9983, -0.4, 5.96e-08), (-0.9983, -0.4, 0.2), (0.9983, -0.4, 0.2), (0.9983, -0.4, 5.96e-08), (-0.9983, -0.6, 5.96e-08), (-0.9983, -0.6, 0.2), (0.9983, -0.6, 0.2), (0.9983, -0.6, 5.96e-08), (-0.9983, -0.8, 5.96e-08), (-0.9983, -0.8, 0.2), (0.9983, -0.8, 0.2), (0.9983, -0.8, 5.96e-08), (-0.9983, -1.0, 5.96e-08), (-0.9983, -1.0, 0.2), (0.9983, -1.0, 0.2), (0.9983, -1.0, 5.96e-08), (-0.9983, -1.2, 5.96e-08), (-0.9983, -1.2, 0.2), (0.9983, -1.2, 0.2), (0.9983, -1.2, 5.96e-08), (-0.9983, -1.4, 5.96e-08), (-0.9983, -1.4, 0.2), (0.9983, -1.4, 0.2), (0.9983, -1.4, 5.96e-08), (-0.9983, -1.6, 5.96e-08), (-0.9983, -1.6, 0.2), (0.9983, -1.6, 0.2), (0.9983, -1.6, 5.96e-08), (-0.9983, -1.8, 5.96e-08), (-0.9983, -1.8, 0.2), (0.9983, -1.8, 0.2), (0.9983, -1.8, 5.96e-08), (-0.9983, -2.0, 5.96e-08), (-0.9983, -2.0, 0.2), (0.9983, -2.0, 0.2), (0.9983, -2.0, 5.96e-08), (0.9983, -0.2, 0.4), (-0.9983, -0.2, 0.4), (0.9983, -0.4, 0.4), (-0.9983, -0.4, 0.4), (0.9983, -0.6, 0.4), (-0.9983, -0.6, 0.4), (0.9983, -0.8, 0.4), (-0.9983, -0.8, 0.4), (0.9983, -1.0, 0.4), (-0.9983, -1.0, 0.4), (0.9983, -1.2, 0.4), (-0.9983, -1.2, 0.4), (0.9983, -1.4, 0.4), (-0.9983, -1.4, 0.4), (0.9983, -1.6, 0.4), (-0.9983, -1.6, 0.4), (0.9983, -1.8, 0.4), (-0.9983, -1.8, 0.4), (0.9983, -2.0, 0.4), (-0.9983, -2.0, 0.4), (0.9983, -0.4, 0.6), (-0.9983, -0.4, 0.6), (0.9983, -0.6, 0.6), (-0.9983, -0.6, 0.6), (0.9983, -0.8, 0.6), (-0.9983, -0.8, 0.6), (0.9983, -1.0, 0.6), (-0.9983, -1.0, 0.6), (0.9983, -1.2, 0.6), (-0.9983, -1.2, 0.6), (0.9983, -1.4, 0.6), (-0.9983, -1.4, 0.6), (0.9983, -1.6, 0.6), (-0.9983, -1.6, 0.6), (0.9983, -1.8, 0.6), (-0.9983, -1.8, 0.6), (0.9983, -2.0, 0.6), (-0.9983, -2.0, 0.6), (0.9983, -0.6, 0.8), (-0.9983, -0.6, 0.8), (0.9983, -0.8, 0.8), (-0.9983, -0.8, 0.8), (0.9983, -1.0, 0.8), (-0.9983, -1.0, 0.8), (0.9983, -1.2, 0.8), (-0.9983, -1.2, 0.8), (0.9983, -1.4, 0.8), (-0.9983, -1.4, 0.8), (0.9983, -1.6, 0.8), (-0.9983, -1.6, 0.8), (0.9983, -1.8, 0.8), (-0.9983, -1.8, 0.8), (0.9983, -2.0, 0.8), (-0.9983, -2.0, 0.8), (0.9983, -0.8, 1.0), (-0.9983, -0.8, 1.0), (0.9983, -1.0, 1.0), (-0.9983, -1.0, 1.0), (0.9983, -1.2, 1.0), (-0.9983, -1.2, 1.0), (0.9983, -1.4, 1.0), (-0.9983, -1.4, 1.0), (0.9983, -1.6, 1.0), (-0.9983, -1.6, 1.0), (0.9983, -1.8, 1.0), (-0.9983, -1.8, 1.0), (0.9983, -2.0, 1.0), (-0.9983, -2.0, 1.0), (0.9983, -1.0, 1.2), (-0.9983, -1.0, 1.2), (0.9983, -1.2, 1.2), (-0.9983, -1.2, 1.2), (0.9983, -1.4, 1.2), (-0.9983, -1.4, 1.2), (0.9983, -1.6, 1.2), (-0.9983, -1.6, 1.2), (0.9983, -1.8, 1.2), (-0.9983, -1.8, 1.2), (0.9983, -2.0, 1.2), (-0.9983, -2.0, 1.2), (0.9983, -1.2, 1.4), (-0.9983, -1.2, 1.4), (0.9983, -1.4, 1.4), (-0.9983, -1.4, 1.4), (0.9983, -1.6, 1.4), (-0.9983, -1.6, 1.4), (0.9983, -1.8, 1.4), (-0.9983, -1.8, 1.4), (0.9983, -2.0, 1.4), (-0.9983, -2.0, 1.4), (0.9983, -1.4, 1.6), (-0.9983, -1.4, 1.6), (0.9983, -1.6, 1.6), (-0.9983, -1.6, 1.6), (0.9983, -1.8, 1.6), (-0.9983, -1.8, 1.6), (0.9983, -2.0, 1.6), (-0.9983, -2.0, 1.6), (0.9983, -1.6, 1.8), (-0.9983, -1.6, 1.8), (0.9983, -1.8, 1.8), (-0.9983, -1.8, 1.8), (0.9983, -2.0, 1.8), (-0.9983, -2.0, 1.8), (0.9983, -1.8, 2.0), (-0.9983, -1.8, 2.0), (0.9983, -2.0, 2.0), (-0.9983, -2.0, 2.0)], [], [(0, 1, 3, 2), (2, 3, 7, 6), (6, 7, 5, 4), (42, 38, 60, 62), (2, 6, 4, 0), (7, 3, 1, 5), (8, 11, 15, 12), (4, 5, 10, 11), (1, 0, 8, 9), (0, 4, 11, 8), (12, 15, 19, 16), (9, 8, 12, 13), (26, 22, 52, 54), (11, 10, 14, 15), (30, 26, 54, 56), (13, 12, 16, 17), (37, 41, 63, 61), (15, 14, 18, 19), (20, 23, 27, 24), (19, 18, 22, 23), (16, 19, 23, 20), (17, 16, 20, 21), (25, 24, 28, 29), (21, 20, 24, 25), (34, 30, 56, 58), (23, 22, 26, 27), (21, 25, 55, 53), (18, 14, 48, 50), (27, 26, 30, 31), (24, 27, 31, 28), (32, 35, 39, 36), (31, 30, 34, 35), (28, 31, 35, 32), (29, 28, 32, 33), (25, 29, 57, 55), (33, 32, 36, 37), (41, 42, 62, 63), (35, 34, 38, 39), (43, 42, 41, 40), (39, 38, 42, 43), (36, 39, 43, 40), (37, 36, 40, 41), (44, 45, 47, 46), (58, 56, 74, 76), (48, 46, 64, 66), (57, 59, 77, 75), (47, 49, 67, 65), (62, 60, 78, 80), (52, 50, 68, 70), (61, 63, 81, 79), (51, 53, 71, 69), (33, 37, 61, 59), (38, 34, 58, 60), (1, 9, 47, 45), (10, 5, 44, 46), (17, 21, 53, 51), (5, 1, 45, 44), (9, 13, 49, 47), (22, 18, 50, 52), (13, 17, 51, 49), (29, 33, 59, 57), (14, 10, 46, 48), (64, 65, 67, 66), (76, 74, 90, 92), (75, 77, 93, 91), (80, 78, 94, 96), (70, 68, 84, 86), (66, 67, 83, 82), (79, 81, 97, 95), (69, 71, 87, 85), (53, 55, 73, 71), (54, 52, 70, 72), (49, 51, 69, 67), (59, 61, 79, 77), (46, 47, 65, 64), (50, 48, 66, 68), (60, 58, 76, 78), (55, 57, 75, 73), (63, 62, 80, 81), (56, 54, 72, 74), (86, 84, 98, 100), (82, 83, 85, 84), (95, 97, 111, 109), (85, 87, 101, 99), (90, 88, 102, 104), (97, 96, 110, 111), (89, 91, 105, 103), (71, 73, 89, 87), (72, 70, 86, 88), (67, 69, 85, 83), (77, 79, 95, 93), (68, 66, 82, 84), (78, 76, 92, 94), (73, 75, 91, 89), (81, 80, 96, 97), (74, 72, 88, 90), (98, 99, 101, 100), (101, 103, 115, 113), (108, 106, 118, 120), (103, 105, 117, 115), (100, 101, 113, 112), (110, 108, 120, 122), (96, 94, 108, 110), (91, 93, 107, 105), (92, 90, 104, 106), (87, 89, 103, 101), (84, 85, 99, 98), (88, 86, 100, 102), (93, 95, 109, 107), (94, 92, 106, 108), (112, 113, 115, 114), (117, 119, 129, 127), (114, 115, 125, 124), (119, 121, 131, 129), (121, 123, 133, 131), (106, 104, 116, 118), (104, 102, 114, 116), (111, 110, 122, 123), (102, 100, 112, 114), (109, 111, 123, 121), (107, 109, 121, 119), (105, 107, 119, 117), (127, 129, 137, 135), (124, 125, 127, 126), (130, 128, 136, 138), (131, 133, 141, 139), (122, 120, 130, 132), (115, 117, 127, 125), (120, 118, 128, 130), (118, 116, 126, 128), (116, 114, 124, 126), (123, 122, 132, 133), (134, 135, 137, 136), (140, 138, 144, 146), (138, 136, 142, 144), (132, 130, 138, 140), (126, 127, 135, 134), (133, 132, 140, 141), (129, 131, 139, 137), (128, 126, 134, 136), (144, 145, 149, 148), (142, 143, 145, 144), (141, 140, 146, 147), (137, 139, 145, 143), (136, 137, 143, 142), (139, 141, 147, 145), (148, 149, 151, 150), (146, 144, 148, 150), (147, 146, 150, 151), (145, 147, 151, 149)])
_uv = me_cube_006.uv_layers.new(name='UVMap')
_uv.uv.foreach_set('vector', [0.2, 5.96e-08, 0.2, 0.2, 0.0, 0.2, 0.0, 5.96e-08, 0.9983, 5.96e-08, 0.9983, 0.2, -0.9983, 0.2, -0.9983, 5.96e-08, 0.0, 5.96e-08, 0.0, 0.2, -0.2, 0.2, -0.2, 5.96e-08, -2.0, 0.2, -1.8, 0.2, -1.8, 0.4, -2.0, 0.4, 0.9983, 0.0, -0.9983, 0.0, -0.9983, -0.2, 0.9983, -0.2, 0.9983, 0.0, -0.9983, 0.0, -0.9983, -0.2, 0.9983, -0.2, 0.9983, -0.4, -0.9983, -0.4, -0.9983, -0.6, 0.9983, -0.6, -0.2, 5.96e-08, -0.2, 0.2, -0.4, 0.2, -0.4, 5.96e-08, 0.2, 0.2, 0.2, 5.96e-08, 0.4, 5.96e-08, 0.4, 0.2, 0.9983, -0.2, -0.9983, -0.2, -0.9983, -0.4, 0.9983, -0.4, 0.9983, -0.6, -0.9983, -0.6, -0.9983, -0.8, 0.9983, -0.8, 0.4, 0.2, 0.4, 5.96e-08, 0.6, 5.96e-08, 0.6, 0.2, -1.2, 0.2, -1.0, 0.2, -1.0, 0.4, -1.2, 0.4, -0.4, 5.96e-08, -0.4, 0.2, -0.6, 0.2, -0.6, 5.96e-08, -1.4, 0.2, -1.2, 0.2, -1.2, 0.4, -1.4, 0.4, 0.6, 0.2, 0.6, 5.96e-08, 0.8, 5.96e-08, 0.8, 0.2, 1.8, 0.2, 2.0, 0.2, 2.0, 0.4, 1.8, 0.4, -0.6, 5.96e-08, -0.6, 0.2, -0.8, 0.2, -0.8, 5.96e-08, 0.9983, -1.0, -0.9983, -1.0, -0.9983, -1.2, 0.9983, -1.2, -0.8, 5.96e-08, -0.8, 0.2, -1.0, 0.2, -1.0, 5.96e-08, 0.9983, -0.8, -0.9983, -0.8, -0.9983, -1.0, 0.9983, -1.0, 0.8, 0.2, 0.8, 5.96e-08, 1.0, 5.96e-08, 1.0, 0.2, 1.2, 0.2, 1.2, 5.96e-08, 1.4, 5.96e-08, 1.4, 0.2, 1.0, 0.2, 1.0, 5.96e-08, 1.2, 5.96e-08, 1.2, 0.2, -1.6, 0.2, -1.4, 0.2, -1.4, 0.4, -1.6, 0.4, -1.0, 5.96e-08, -1.0, 0.2, -1.2, 0.2, -1.2, 5.96e-08, 1.0, 0.2, 1.2, 0.2, 1.2, 0.4, 1.0, 0.4, -0.8, 0.2, -0.6, 0.2, -0.6, 0.4, -0.8, 0.4, -1.2, 5.96e-08, -1.2, 0.2, -1.4, 0.2, -1.4, 5.96e-08, 0.9983, -1.2, -0.9983, -1.2, -0.9983, -1.4, 0.9983, -1.4, 0.9983, -1.6, -0.9983, -1.6, -0.9983, -1.8, 0.9983, -1.8, -1.4, 5.96e-08, -1.4, 0.2, -1.6, 0.2, -1.6, 5.96e-08, 0.9983, -1.4, -0.9983, -1.4, -0.9983, -1.6, 0.9983, -1.6, 1.4, 0.2, 1.4, 5.96e-08, 1.6, 5.96e-08, 1.6, 0.2, 1.2, 0.2, 1.4, 0.2, 1.4, 0.4, 1.2, 0.4, 1.6, 0.2, 1.6, 5.96e-08, 1.8, 5.96e-08, 1.8, 0.2, -0.9983, 0.2, 0.9983, 0.2, 0.9983, 0.4, -0.9983, 0.4, -1.6, 5.96e-08, -1.6, 0.2, -1.8, 0.2, -1.8, 5.96e-08, 0.9983, 5.96e-08, 0.9983, 0.2, -0.9983, 0.2, -0.9983, 5.96e-08, -1.8, 5.96e-08, -1.8, 0.2, -2.0, 0.2, -2.0, 5.96e-08, 0.9983, -1.8, -0.9983, -1.8, -0.9983, -2.0, 0.9983, -2.0, 1.8, 0.2, 1.8, 5.96e-08, 2.0, 5.96e-08, 2.0, 0.2, 0.9983, -0.2, -0.9983, -0.2, -0.9983, -0.4, 0.9983, -0.4, -1.6, 0.4, -1.4, 0.4, -1.4, 0.6, -1.6, 0.6, -0.6, 0.4, -0.4, 0.4, -0.4, 0.6, -0.6, 0.6, 1.4, 0.4, 1.6, 0.4, 1.6, 0.6, 1.4, 0.6, 0.4, 0.4, 0.6, 0.4, 0.6, 0.6, 0.4, 0.6, -2.0, 0.4, -1.8, 0.4, -1.8, 0.6, -2.0, 0.6, -1.0, 0.4, -0.8, 0.4, -0.8, 0.6, -1.0, 0.6, 1.8, 0.4, 2.0, 0.4, 2.0, 0.6, 1.8, 0.6, 0.8, 0.4, 1.0, 0.4, 1.0, 0.6, 0.8, 0.6, 1.6, 0.2, 1.8, 0.2, 1.8, 0.4, 1.6, 0.4, -1.8, 0.2, -1.6, 0.2, -1.6, 0.4, -1.8, 0.4, 0.2, 0.2, 0.4, 0.2, 0.4, 0.4, 0.2, 0.4, -0.4, 0.2, -0.2, 0.2, -0.2, 0.4, -0.4, 0.4, 0.8, 0.2, 1.0, 0.2, 1.0, 0.4, 0.8, 0.4, -0.9983, 0.2, 0.9983, 0.2, 0.9983, 0.4, -0.9983, 0.4, 0.4, 0.2, 0.6, 0.2, 0.6, 0.4, 0.4, 0.4, -1.0, 0.2, -0.8, 0.2, -0.8, 0.4, -1.0, 0.4, 0.6, 0.2, 0.8, 0.2, 0.8, 0.4, 0.6, 0.4, 1.4, 0.2, 1.6, 0.2, 1.6, 0.4, 1.4, 0.4, -0.6, 0.2, -0.4, 0.2, -0.4, 0.4, -0.6, 0.4, 0.9983, -0.4, -0.9983, -0.4, -0.9983, -0.6, 0.9983, -0.6, -1.6, 0.6, -1.4, 0.6, -1.4, 0.8, -1.6, 0.8, 1.4, 0.6, 1.6, 0.6, 1.6, 0.8, 1.4, 0.8, -2.0, 0.6, -1.8, 0.6, -1.8, 0.8, -2.0, 0.8, -1.0, 0.6, -0.8, 0.6, -0.8, 0.8, -1.0, 0.8, -0.9983, 0.6, 0.9983, 0.6, 0.9983, 0.8, -0.9983, 0.8, 1.8, 0.6, 2.0, 0.6, 2.0, 0.8, 1.8, 0.8, 0.8, 0.6, 1.0, 0.6, 1.0, 0.8, 0.8, 0.8, 1.0, 0.4, 1.2, 0.4, 1.2, 0.6, 1.0, 0.6, -1.2, 0.4, -1.0, 0.4, -1.0, 0.6, -1.2, 0.6, 0.6, 0.4, 0.8, 0.4, 0.8, 0.6, 0.6, 0.6, 1.6, 0.4, 1.8, 0.4, 1.8, 0.6, 1.6, 0.6, -0.9983, 0.4, 0.9983, 0.4, 0.9983, 0.6, -0.9983, 0.6, -0.8, 0.4, -0.6, 0.4, -0.6, 0.6, -0.8, 0.6, -1.8, 0.4, -1.6, 0.4, -1.6, 0.6, -1.8, 0.6, 1.2, 0.4, 1.4, 0.4, 1.4, 0.6, 1.2, 0.6, -0.9983, 0.4, 0.9983, 0.4, 0.9983, 0.6, -0.9983, 0.6, -1.4, 0.4, -1.2, 0.4, -1.2, 0.6, -1.4, 0.6, -1.0, 0.8, -0.8, 0.8, -0.8, 1.0, -1.0, 1.0, 0.9983, -0.6, -0.9983, -0.6, -0.9983, -0.8, 0.9983, -0.8, 1.8, 0.8, 2.0, 0.8, 2.0, 1.0, 1.8, 1.0, 0.8, 0.8, 1.0, 0.8, 1.0, 1.0, 0.8, 1.0, -1.4, 0.8, -1.2, 0.8, -1.2, 1.0, -1.4, 1.0, -0.9983, 0.8, 0.9983, 0.8, 0.9983, 1.0, -0.9983, 1.0, 1.2, 0.8, 1.4, 0.8, 1.4, 1.0, 1.2, 1.0, 1.0, 0.6, 1.2, 0.6, 1.2, 0.8, 1.0, 0.8, -1.2, 0.6, -1.0, 0.6, -1.0, 0.8, -1.2, 0.8, 0.6, 0.6, 0.8, 0.6, 0.8, 0.8, 0.6, 0.8, 1.6, 0.6, 1.8, 0.6, 1.8, 0.8, 1.6, 0.8, -0.8, 0.6, -0.6, 0.6, -0.6, 0.8, -0.8, 0.8, -1.8, 0.6, -1.6, 0.6, -1.6, 0.8, -1.8, 0.8, 1.2, 0.6, 1.4, 0.6, 1.4, 0.8, 1.2, 0.8, -0.9983, 0.6, 0.9983, 0.6, 0.9983, 0.8, -0.9983, 0.8, -1.4, 0.6, -1.2, 0.6, -1.2, 0.8, -1.4, 0.8, 0.9983, -0.8, -0.9983, -0.8, -0.9983, -1.0, 0.9983, -1.0, 1.0, 1.0, 1.2, 1.0, 1.2, 1.2, 1.0, 1.2, -1.8, 1.0, -1.6, 1.0, -1.6, 1.2, -1.8, 1.2, 1.2, 1.0, 1.4, 1.0, 1.4, 1.2, 1.2, 1.2, -0.9983, 1.0, 0.9983, 1.0, 0.9983, 1.2, -0.9983, 1.2, -2.0, 1.0, -1.8, 1.0, -1.8, 1.2, -2.0, 1.2, -2.0, 0.8, -1.8, 0.8, -1.8, 1.0, -2.0, 1.0, 1.4, 0.8, 1.6, 0.8, 1.6, 1.0, 1.4, 1.0, -1.6, 0.8, -1.4, 0.8, -1.4, 1.0, -1.6, 1.0, 1.0, 0.8, 1.2, 0.8, 1.2, 1.0, 1.0, 1.0, -0.9983, 0.8, 0.9983, 0.8, 0.9983, 1.0, -0.9983, 1.0, -1.2, 0.8, -1.0, 0.8, -1.0, 1.0, -1.2, 1.0, 1.6, 0.8, 1.8, 0.8, 1.8, 1.0, 1.6, 1.0, -1.8, 0.8, -1.6, 0.8, -1.6, 1.0, -1.8, 1.0, 0.9983, -1.0, -0.9983, -1.0, -0.9983, -1.2, 0.9983, -1.2, 1.4, 1.2, 1.6, 1.2, 1.6, 1.4, 1.4, 1.4, -0.9983, 1.2, 0.9983, 1.2, 0.9983, 1.4, -0.9983, 1.4, 1.6, 1.2, 1.8, 1.2, 1.8, 1.4, 1.6, 1.4, 1.8, 1.2, 2.0, 1.2, 2.0, 1.4, 1.8, 1.4, -1.6, 1.0, -1.4, 1.0, -1.4, 1.2, -1.6, 1.2, -1.4, 1.0, -1.2, 1.0, -1.2, 1.2, -1.4, 1.2, -0.9983, 1.0, 0.9983, 1.0, 0.9983, 1.2, -0.9983, 1.2, -1.2, 1.0, -1.0, 1.0, -1.0, 1.2, -1.2, 1.2, 1.8, 1.0, 2.0, 1.0, 2.0, 1.2, 1.8, 1.2, 1.6, 1.0, 1.8, 1.0, 1.8, 1.2, 1.6, 1.2, 1.4, 1.0, 1.6, 1.0, 1.6, 1.2, 1.4, 1.2, 1.4, 1.4, 1.6, 1.4, 1.6, 1.6, 1.4, 1.6, 0.9983, -1.2, -0.9983, -1.2, -0.9983, -1.4, 0.9983, -1.4, -1.8, 1.4, -1.6, 1.4, -1.6, 1.6, -1.8, 1.6, 1.8, 1.4, 2.0, 1.4, 2.0, 1.6, 1.8, 1.6, -2.0, 1.2, -1.8, 1.2, -1.8, 1.4, -2.0, 1.4, 1.2, 1.2, 1.4, 1.2, 1.4, 1.4, 1.2, 1.4, -1.8, 1.2, -1.6, 1.2, -1.6, 1.4, -1.8, 1.4, -1.6, 1.2, -1.4, 1.2, -1.4, 1.4, -1.6, 1.4, -1.4, 1.2, -1.2, 1.2, -1.2, 1.4, -1.4, 1.4, -0.9983, 1.2, 0.9983, 1.2, 0.9983, 1.4, -0.9983, 1.4, 0.9983, -1.4, -0.9983, -1.4, -0.9983, -1.6, 0.9983, -1.6, -2.0, 1.6, -1.8, 1.6, -1.8, 1.8, -2.0, 1.8, -1.8, 1.6, -1.6, 1.6, -1.6, 1.8, -1.8, 1.8, -2.0, 1.4, -1.8, 1.4, -1.8, 1.6, -2.0, 1.6, -0.9983, 1.4, 0.9983, 1.4, 0.9983, 1.6, -0.9983, 1.6, -0.9983, 1.4, 0.9983, 1.4, 0.9983, 1.6, -0.9983, 1.6, 1.6, 1.4, 1.8, 1.4, 1.8, 1.6, 1.6, 1.6, -1.6, 1.4, -1.4, 1.4, -1.4, 1.6, -1.6, 1.6, -0.9983, 1.8, 0.9983, 1.8, 0.9983, 2.0, -0.9983, 2.0, 0.9983, -1.6, -0.9983, -1.6, -0.9983, -1.8, 0.9983, -1.8, -0.9983, 1.6, 0.9983, 1.6, 0.9983, 1.8, -0.9983, 1.8, 1.6, 1.6, 1.8, 1.6, 1.8, 1.8, 1.6, 1.8, -0.9983, 1.6, 0.9983, 1.6, 0.9983, 1.8, -0.9983, 1.8, 1.8, 1.6, 2.0, 1.6, 2.0, 1.8, 1.8, 1.8, 0.9983, -1.8, -0.9983, -1.8, -0.9983, -2.0, 0.9983, -2.0, -2.0, 1.8, -1.8, 1.8, -1.8, 2.0, -2.0, 2.0, -0.9983, 1.8, 0.9983, 1.8, 0.9983, 2.0, -0.9983, 2.0, 1.8, 1.8, 2.0, 1.8, 2.0, 2.0, 1.8, 2.0])
me_cube_006.materials.append(mat_dev_floor)
me_cube_006.update()
me_cube_007 = bpy.data.meshes.new('Cube.007')
me_cube_007.from_pydata([(-0.9983, -0.2, 5.96e-08), (-0.9983, -0.2, 0.2), (-0.9983, 0.0, 5.96e-08), (-0.9983, 0.0, 0.2), (0.9983, -0.2, 5.96e-08), (0.9983, -0.2, 0.2), (0.9983, 0.0, 5.96e-08), (0.9983, 0.0, 0.2), (-0.9983, -0.4, 5.96e-08), (-0.9983, -0.4, 0.2), (0.9983, -0.4, 0.2), (0.9983, -0.4, 5.96e-08), (-0.9983, -0.6, 5.96e-08), (-0.9983, -0.6, 0.2), (0.9983, -0.6, 0.2), (0.9983, -0.6, 5.96e-08), (-0.9983, -0.8, 5.96e-08), (-0.9983, -0.8, 0.2), (0.9983, -0.8, 0.2), (0.9983, -0.8, 5.96e-08), (-0.9983, -1.0, 5.96e-08), (-0.9983, -1.0, 0.2), (0.9983, -1.0, 0.2), (0.9983, -1.0, 5.96e-08), (-0.9983, -1.2, 5.96e-08), (-0.9983, -1.2, 0.2), (0.9983, -1.2, 0.2), (0.9983, -1.2, 5.96e-08), (-0.9983, -1.4, 5.96e-08), (-0.9983, -1.4, 0.2), (0.9983, -1.4, 0.2), (0.9983, -1.4, 5.96e-08), (-0.9983, -1.6, 5.96e-08), (-0.9983, -1.6, 0.2), (0.9983, -1.6, 0.2), (0.9983, -1.6, 5.96e-08), (-0.9983, -1.8, 5.96e-08), (-0.9983, -1.8, 0.2), (0.9983, -1.8, 0.2), (0.9983, -1.8, 5.96e-08), (-0.9983, -2.0, 5.96e-08), (-0.9983, -2.0, 0.2), (0.9983, -2.0, 0.2), (0.9983, -2.0, 5.96e-08), (0.9983, -0.2, 0.4), (-0.9983, -0.2, 0.4), (0.9983, -0.4, 0.4), (-0.9983, -0.4, 0.4), (0.9983, -0.6, 0.4), (-0.9983, -0.6, 0.4), (0.9983, -0.8, 0.4), (-0.9983, -0.8, 0.4), (0.9983, -1.0, 0.4), (-0.9983, -1.0, 0.4), (0.9983, -1.2, 0.4), (-0.9983, -1.2, 0.4), (0.9983, -1.4, 0.4), (-0.9983, -1.4, 0.4), (0.9983, -1.6, 0.4), (-0.9983, -1.6, 0.4), (0.9983, -1.8, 0.4), (-0.9983, -1.8, 0.4), (0.9983, -2.0, 0.4), (-0.9983, -2.0, 0.4), (0.9983, -0.4, 0.6), (-0.9983, -0.4, 0.6), (0.9983, -0.6, 0.6), (-0.9983, -0.6, 0.6), (0.9983, -0.8, 0.6), (-0.9983, -0.8, 0.6), (0.9983, -1.0, 0.6), (-0.9983, -1.0, 0.6), (0.9983, -1.2, 0.6), (-0.9983, -1.2, 0.6), (0.9983, -1.4, 0.6), (-0.9983, -1.4, 0.6), (0.9983, -1.6, 0.6), (-0.9983, -1.6, 0.6), (0.9983, -1.8, 0.6), (-0.9983, -1.8, 0.6), (0.9983, -2.0, 0.6), (-0.9983, -2.0, 0.6), (0.9983, -0.6, 0.8), (-0.9983, -0.6, 0.8), (0.9983, -0.8, 0.8), (-0.9983, -0.8, 0.8), (0.9983, -1.0, 0.8), (-0.9983, -1.0, 0.8), (0.9983, -1.2, 0.8), (-0.9983, -1.2, 0.8), (0.9983, -1.4, 0.8), (-0.9983, -1.4, 0.8), (0.9983, -1.6, 0.8), (-0.9983, -1.6, 0.8), (0.9983, -1.8, 0.8), (-0.9983, -1.8, 0.8), (0.9983, -2.0, 0.8), (-0.9983, -2.0, 0.8), (0.9983, -0.8, 1.0), (-0.9983, -0.8, 1.0), (0.9983, -1.0, 1.0), (-0.9983, -1.0, 1.0), (0.9983, -1.2, 1.0), (-0.9983, -1.2, 1.0), (0.9983, -1.4, 1.0), (-0.9983, -1.4, 1.0), (0.9983, -1.6, 1.0), (-0.9983, -1.6, 1.0), (0.9983, -1.8, 1.0), (-0.9983, -1.8, 1.0), (0.9983, -2.0, 1.0), (-0.9983, -2.0, 1.0), (0.9983, -1.0, 1.2), (-0.9983, -1.0, 1.2), (0.9983, -1.2, 1.2), (-0.9983, -1.2, 1.2), (0.9983, -1.4, 1.2), (-0.9983, -1.4, 1.2), (0.9983, -1.6, 1.2), (-0.9983, -1.6, 1.2), (0.9983, -1.8, 1.2), (-0.9983, -1.8, 1.2), (0.9983, -2.0, 1.2), (-0.9983, -2.0, 1.2), (0.9983, -1.2, 1.4), (-0.9983, -1.2, 1.4), (0.9983, -1.4, 1.4), (-0.9983, -1.4, 1.4), (0.9983, -1.6, 1.4), (-0.9983, -1.6, 1.4), (0.9983, -1.8, 1.4), (-0.9983, -1.8, 1.4), (0.9983, -2.0, 1.4), (-0.9983, -2.0, 1.4), (0.9983, -1.4, 1.6), (-0.9983, -1.4, 1.6), (0.9983, -1.6, 1.6), (-0.9983, -1.6, 1.6), (0.9983, -1.8, 1.6), (-0.9983, -1.8, 1.6), (0.9983, -2.0, 1.6), (-0.9983, -2.0, 1.6), (0.9983, -1.6, 1.8), (-0.9983, -1.6, 1.8), (0.9983, -1.8, 1.8), (-0.9983, -1.8, 1.8), (0.9983, -2.0, 1.8), (-0.9983, -2.0, 1.8), (0.9983, -1.8, 2.0), (-0.9983, -1.8, 2.0), (0.9983, -2.0, 2.0), (-0.9983, -2.0, 2.0)], [], [(0, 1, 3, 2), (2, 3, 7, 6), (6, 7, 5, 4), (42, 38, 60, 62), (2, 6, 4, 0), (7, 3, 1, 5), (8, 11, 15, 12), (4, 5, 10, 11), (1, 0, 8, 9), (0, 4, 11, 8), (12, 15, 19, 16), (9, 8, 12, 13), (26, 22, 52, 54), (11, 10, 14, 15), (30, 26, 54, 56), (13, 12, 16, 17), (37, 41, 63, 61), (15, 14, 18, 19), (20, 23, 27, 24), (19, 18, 22, 23), (16, 19, 23, 20), (17, 16, 20, 21), (25, 24, 28, 29), (21, 20, 24, 25), (34, 30, 56, 58), (23, 22, 26, 27), (21, 25, 55, 53), (18, 14, 48, 50), (27, 26, 30, 31), (24, 27, 31, 28), (32, 35, 39, 36), (31, 30, 34, 35), (28, 31, 35, 32), (29, 28, 32, 33), (25, 29, 57, 55), (33, 32, 36, 37), (41, 42, 62, 63), (35, 34, 38, 39), (43, 42, 41, 40), (39, 38, 42, 43), (36, 39, 43, 40), (37, 36, 40, 41), (44, 45, 47, 46), (58, 56, 74, 76), (48, 46, 64, 66), (57, 59, 77, 75), (47, 49, 67, 65), (62, 60, 78, 80), (52, 50, 68, 70), (61, 63, 81, 79), (51, 53, 71, 69), (33, 37, 61, 59), (38, 34, 58, 60), (1, 9, 47, 45), (10, 5, 44, 46), (17, 21, 53, 51), (5, 1, 45, 44), (9, 13, 49, 47), (22, 18, 50, 52), (13, 17, 51, 49), (29, 33, 59, 57), (14, 10, 46, 48), (64, 65, 67, 66), (76, 74, 90, 92), (75, 77, 93, 91), (80, 78, 94, 96), (70, 68, 84, 86), (66, 67, 83, 82), (79, 81, 97, 95), (69, 71, 87, 85), (53, 55, 73, 71), (54, 52, 70, 72), (49, 51, 69, 67), (59, 61, 79, 77), (46, 47, 65, 64), (50, 48, 66, 68), (60, 58, 76, 78), (55, 57, 75, 73), (63, 62, 80, 81), (56, 54, 72, 74), (86, 84, 98, 100), (82, 83, 85, 84), (95, 97, 111, 109), (85, 87, 101, 99), (90, 88, 102, 104), (97, 96, 110, 111), (89, 91, 105, 103), (71, 73, 89, 87), (72, 70, 86, 88), (67, 69, 85, 83), (77, 79, 95, 93), (68, 66, 82, 84), (78, 76, 92, 94), (73, 75, 91, 89), (81, 80, 96, 97), (74, 72, 88, 90), (98, 99, 101, 100), (101, 103, 115, 113), (108, 106, 118, 120), (103, 105, 117, 115), (100, 101, 113, 112), (110, 108, 120, 122), (96, 94, 108, 110), (91, 93, 107, 105), (92, 90, 104, 106), (87, 89, 103, 101), (84, 85, 99, 98), (88, 86, 100, 102), (93, 95, 109, 107), (94, 92, 106, 108), (112, 113, 115, 114), (117, 119, 129, 127), (114, 115, 125, 124), (119, 121, 131, 129), (121, 123, 133, 131), (106, 104, 116, 118), (104, 102, 114, 116), (111, 110, 122, 123), (102, 100, 112, 114), (109, 111, 123, 121), (107, 109, 121, 119), (105, 107, 119, 117), (127, 129, 137, 135), (124, 125, 127, 126), (130, 128, 136, 138), (131, 133, 141, 139), (122, 120, 130, 132), (115, 117, 127, 125), (120, 118, 128, 130), (118, 116, 126, 128), (116, 114, 124, 126), (123, 122, 132, 133), (134, 135, 137, 136), (140, 138, 144, 146), (138, 136, 142, 144), (132, 130, 138, 140), (126, 127, 135, 134), (133, 132, 140, 141), (129, 131, 139, 137), (128, 126, 134, 136), (144, 145, 149, 148), (142, 143, 145, 144), (141, 140, 146, 147), (137, 139, 145, 143), (136, 137, 143, 142), (139, 141, 147, 145), (148, 149, 151, 150), (146, 144, 148, 150), (147, 146, 150, 151), (145, 147, 151, 149)])
_uv = me_cube_007.uv_layers.new(name='UVMap')
_uv.uv.foreach_set('vector', [0.2, 5.96e-08, 0.2, 0.2, 0.0, 0.2, 0.0, 5.96e-08, 0.9983, 5.96e-08, 0.9983, 0.2, -0.9983, 0.2, -0.9983, 5.96e-08, 0.0, 5.96e-08, 0.0, 0.2, -0.2, 0.2, -0.2, 5.96e-08, -2.0, 0.2, -1.8, 0.2, -1.8, 0.4, -2.0, 0.4, 0.9983, 0.0, -0.9983, 0.0, -0.9983, -0.2, 0.9983, -0.2, 0.9983, 0.0, -0.9983, 0.0, -0.9983, -0.2, 0.9983, -0.2, 0.9983, -0.4, -0.9983, -0.4, -0.9983, -0.6, 0.9983, -0.6, -0.2, 5.96e-08, -0.2, 0.2, -0.4, 0.2, -0.4, 5.96e-08, 0.2, 0.2, 0.2, 5.96e-08, 0.4, 5.96e-08, 0.4, 0.2, 0.9983, -0.2, -0.9983, -0.2, -0.9983, -0.4, 0.9983, -0.4, 0.9983, -0.6, -0.9983, -0.6, -0.9983, -0.8, 0.9983, -0.8, 0.4, 0.2, 0.4, 5.96e-08, 0.6, 5.96e-08, 0.6, 0.2, -1.2, 0.2, -1.0, 0.2, -1.0, 0.4, -1.2, 0.4, -0.4, 5.96e-08, -0.4, 0.2, -0.6, 0.2, -0.6, 5.96e-08, -1.4, 0.2, -1.2, 0.2, -1.2, 0.4, -1.4, 0.4, 0.6, 0.2, 0.6, 5.96e-08, 0.8, 5.96e-08, 0.8, 0.2, 1.8, 0.2, 2.0, 0.2, 2.0, 0.4, 1.8, 0.4, -0.6, 5.96e-08, -0.6, 0.2, -0.8, 0.2, -0.8, 5.96e-08, 0.9983, -1.0, -0.9983, -1.0, -0.9983, -1.2, 0.9983, -1.2, -0.8, 5.96e-08, -0.8, 0.2, -1.0, 0.2, -1.0, 5.96e-08, 0.9983, -0.8, -0.9983, -0.8, -0.9983, -1.0, 0.9983, -1.0, 0.8, 0.2, 0.8, 5.96e-08, 1.0, 5.96e-08, 1.0, 0.2, 1.2, 0.2, 1.2, 5.96e-08, 1.4, 5.96e-08, 1.4, 0.2, 1.0, 0.2, 1.0, 5.96e-08, 1.2, 5.96e-08, 1.2, 0.2, -1.6, 0.2, -1.4, 0.2, -1.4, 0.4, -1.6, 0.4, -1.0, 5.96e-08, -1.0, 0.2, -1.2, 0.2, -1.2, 5.96e-08, 1.0, 0.2, 1.2, 0.2, 1.2, 0.4, 1.0, 0.4, -0.8, 0.2, -0.6, 0.2, -0.6, 0.4, -0.8, 0.4, -1.2, 5.96e-08, -1.2, 0.2, -1.4, 0.2, -1.4, 5.96e-08, 0.9983, -1.2, -0.9983, -1.2, -0.9983, -1.4, 0.9983, -1.4, 0.9983, -1.6, -0.9983, -1.6, -0.9983, -1.8, 0.9983, -1.8, -1.4, 5.96e-08, -1.4, 0.2, -1.6, 0.2, -1.6, 5.96e-08, 0.9983, -1.4, -0.9983, -1.4, -0.9983, -1.6, 0.9983, -1.6, 1.4, 0.2, 1.4, 5.96e-08, 1.6, 5.96e-08, 1.6, 0.2, 1.2, 0.2, 1.4, 0.2, 1.4, 0.4, 1.2, 0.4, 1.6, 0.2, 1.6, 5.96e-08, 1.8, 5.96e-08, 1.8, 0.2, -0.9983, 0.2, 0.9983, 0.2, 0.9983, 0.4, -0.9983, 0.4, -1.6, 5.96e-08, -1.6, 0.2, -1.8, 0.2, -1.8, 5.96e-08, 0.9983, 5.96e-08, 0.9983, 0.2, -0.9983, 0.2, -0.9983, 5.96e-08, -1.8, 5.96e-08, -1.8, 0.2, -2.0, 0.2, -2.0, 5.96e-08, 0.9983, -1.8, -0.9983, -1.8, -0.9983, -2.0, 0.9983, -2.0, 1.8, 0.2, 1.8, 5.96e-08, 2.0, 5.96e-08, 2.0, 0.2, 0.9983, -0.2, -0.9983, -0.2, -0.9983, -0.4, 0.9983, -0.4, -1.6, 0.4, -1.4, 0.4, -1.4, 0.6, -1.6, 0.6, -0.6, 0.4, -0.4, 0.4, -0.4, 0.6, -0.6, 0.6, 1.4, 0.4, 1.6, 0.4, 1.6, 0.6, 1.4, 0.6, 0.4, 0.4, 0.6, 0.4, 0.6, 0.6, 0.4, 0.6, -2.0, 0.4, -1.8, 0.4, -1.8, 0.6, -2.0, 0.6, -1.0, 0.4, -0.8, 0.4, -0.8, 0.6, -1.0, 0.6, 1.8, 0.4, 2.0, 0.4, 2.0, 0.6, 1.8, 0.6, 0.8, 0.4, 1.0, 0.4, 1.0, 0.6, 0.8, 0.6, 1.6, 0.2, 1.8, 0.2, 1.8, 0.4, 1.6, 0.4, -1.8, 0.2, -1.6, 0.2, -1.6, 0.4, -1.8, 0.4, 0.2, 0.2, 0.4, 0.2, 0.4, 0.4, 0.2, 0.4, -0.4, 0.2, -0.2, 0.2, -0.2, 0.4, -0.4, 0.4, 0.8, 0.2, 1.0, 0.2, 1.0, 0.4, 0.8, 0.4, -0.9983, 0.2, 0.9983, 0.2, 0.9983, 0.4, -0.9983, 0.4, 0.4, 0.2, 0.6, 0.2, 0.6, 0.4, 0.4, 0.4, -1.0, 0.2, -0.8, 0.2, -0.8, 0.4, -1.0, 0.4, 0.6, 0.2, 0.8, 0.2, 0.8, 0.4, 0.6, 0.4, 1.4, 0.2, 1.6, 0.2, 1.6, 0.4, 1.4, 0.4, -0.6, 0.2, -0.4, 0.2, -0.4, 0.4, -0.6, 0.4, 0.9983, -0.4, -0.9983, -0.4, -0.9983, -0.6, 0.9983, -0.6, -1.6, 0.6, -1.4, 0.6, -1.4, 0.8, -1.6, 0.8, 1.4, 0.6, 1.6, 0.6, 1.6, 0.8, 1.4, 0.8, -2.0, 0.6, -1.8, 0.6, -1.8, 0.8, -2.0, 0.8, -1.0, 0.6, -0.8, 0.6, -0.8, 0.8, -1.0, 0.8, -0.9983, 0.6, 0.9983, 0.6, 0.9983, 0.8, -0.9983, 0.8, 1.8, 0.6, 2.0, 0.6, 2.0, 0.8, 1.8, 0.8, 0.8, 0.6, 1.0, 0.6, 1.0, 0.8, 0.8, 0.8, 1.0, 0.4, 1.2, 0.4, 1.2, 0.6, 1.0, 0.6, -1.2, 0.4, -1.0, 0.4, -1.0, 0.6, -1.2, 0.6, 0.6, 0.4, 0.8, 0.4, 0.8, 0.6, 0.6, 0.6, 1.6, 0.4, 1.8, 0.4, 1.8, 0.6, 1.6, 0.6, -0.9983, 0.4, 0.9983, 0.4, 0.9983, 0.6, -0.9983, 0.6, -0.8, 0.4, -0.6, 0.4, -0.6, 0.6, -0.8, 0.6, -1.8, 0.4, -1.6, 0.4, -1.6, 0.6, -1.8, 0.6, 1.2, 0.4, 1.4, 0.4, 1.4, 0.6, 1.2, 0.6, -0.9983, 0.4, 0.9983, 0.4, 0.9983, 0.6, -0.9983, 0.6, -1.4, 0.4, -1.2, 0.4, -1.2, 0.6, -1.4, 0.6, -1.0, 0.8, -0.8, 0.8, -0.8, 1.0, -1.0, 1.0, 0.9983, -0.6, -0.9983, -0.6, -0.9983, -0.8, 0.9983, -0.8, 1.8, 0.8, 2.0, 0.8, 2.0, 1.0, 1.8, 1.0, 0.8, 0.8, 1.0, 0.8, 1.0, 1.0, 0.8, 1.0, -1.4, 0.8, -1.2, 0.8, -1.2, 1.0, -1.4, 1.0, -0.9983, 0.8, 0.9983, 0.8, 0.9983, 1.0, -0.9983, 1.0, 1.2, 0.8, 1.4, 0.8, 1.4, 1.0, 1.2, 1.0, 1.0, 0.6, 1.2, 0.6, 1.2, 0.8, 1.0, 0.8, -1.2, 0.6, -1.0, 0.6, -1.0, 0.8, -1.2, 0.8, 0.6, 0.6, 0.8, 0.6, 0.8, 0.8, 0.6, 0.8, 1.6, 0.6, 1.8, 0.6, 1.8, 0.8, 1.6, 0.8, -0.8, 0.6, -0.6, 0.6, -0.6, 0.8, -0.8, 0.8, -1.8, 0.6, -1.6, 0.6, -1.6, 0.8, -1.8, 0.8, 1.2, 0.6, 1.4, 0.6, 1.4, 0.8, 1.2, 0.8, -0.9983, 0.6, 0.9983, 0.6, 0.9983, 0.8, -0.9983, 0.8, -1.4, 0.6, -1.2, 0.6, -1.2, 0.8, -1.4, 0.8, 0.9983, -0.8, -0.9983, -0.8, -0.9983, -1.0, 0.9983, -1.0, 1.0, 1.0, 1.2, 1.0, 1.2, 1.2, 1.0, 1.2, -1.8, 1.0, -1.6, 1.0, -1.6, 1.2, -1.8, 1.2, 1.2, 1.0, 1.4, 1.0, 1.4, 1.2, 1.2, 1.2, -0.9983, 1.0, 0.9983, 1.0, 0.9983, 1.2, -0.9983, 1.2, -2.0, 1.0, -1.8, 1.0, -1.8, 1.2, -2.0, 1.2, -2.0, 0.8, -1.8, 0.8, -1.8, 1.0, -2.0, 1.0, 1.4, 0.8, 1.6, 0.8, 1.6, 1.0, 1.4, 1.0, -1.6, 0.8, -1.4, 0.8, -1.4, 1.0, -1.6, 1.0, 1.0, 0.8, 1.2, 0.8, 1.2, 1.0, 1.0, 1.0, -0.9983, 0.8, 0.9983, 0.8, 0.9983, 1.0, -0.9983, 1.0, -1.2, 0.8, -1.0, 0.8, -1.0, 1.0, -1.2, 1.0, 1.6, 0.8, 1.8, 0.8, 1.8, 1.0, 1.6, 1.0, -1.8, 0.8, -1.6, 0.8, -1.6, 1.0, -1.8, 1.0, 0.9983, -1.0, -0.9983, -1.0, -0.9983, -1.2, 0.9983, -1.2, 1.4, 1.2, 1.6, 1.2, 1.6, 1.4, 1.4, 1.4, -0.9983, 1.2, 0.9983, 1.2, 0.9983, 1.4, -0.9983, 1.4, 1.6, 1.2, 1.8, 1.2, 1.8, 1.4, 1.6, 1.4, 1.8, 1.2, 2.0, 1.2, 2.0, 1.4, 1.8, 1.4, -1.6, 1.0, -1.4, 1.0, -1.4, 1.2, -1.6, 1.2, -1.4, 1.0, -1.2, 1.0, -1.2, 1.2, -1.4, 1.2, -0.9983, 1.0, 0.9983, 1.0, 0.9983, 1.2, -0.9983, 1.2, -1.2, 1.0, -1.0, 1.0, -1.0, 1.2, -1.2, 1.2, 1.8, 1.0, 2.0, 1.0, 2.0, 1.2, 1.8, 1.2, 1.6, 1.0, 1.8, 1.0, 1.8, 1.2, 1.6, 1.2, 1.4, 1.0, 1.6, 1.0, 1.6, 1.2, 1.4, 1.2, 1.4, 1.4, 1.6, 1.4, 1.6, 1.6, 1.4, 1.6, 0.9983, -1.2, -0.9983, -1.2, -0.9983, -1.4, 0.9983, -1.4, -1.8, 1.4, -1.6, 1.4, -1.6, 1.6, -1.8, 1.6, 1.8, 1.4, 2.0, 1.4, 2.0, 1.6, 1.8, 1.6, -2.0, 1.2, -1.8, 1.2, -1.8, 1.4, -2.0, 1.4, 1.2, 1.2, 1.4, 1.2, 1.4, 1.4, 1.2, 1.4, -1.8, 1.2, -1.6, 1.2, -1.6, 1.4, -1.8, 1.4, -1.6, 1.2, -1.4, 1.2, -1.4, 1.4, -1.6, 1.4, -1.4, 1.2, -1.2, 1.2, -1.2, 1.4, -1.4, 1.4, -0.9983, 1.2, 0.9983, 1.2, 0.9983, 1.4, -0.9983, 1.4, 0.9983, -1.4, -0.9983, -1.4, -0.9983, -1.6, 0.9983, -1.6, -2.0, 1.6, -1.8, 1.6, -1.8, 1.8, -2.0, 1.8, -1.8, 1.6, -1.6, 1.6, -1.6, 1.8, -1.8, 1.8, -2.0, 1.4, -1.8, 1.4, -1.8, 1.6, -2.0, 1.6, -0.9983, 1.4, 0.9983, 1.4, 0.9983, 1.6, -0.9983, 1.6, -0.9983, 1.4, 0.9983, 1.4, 0.9983, 1.6, -0.9983, 1.6, 1.6, 1.4, 1.8, 1.4, 1.8, 1.6, 1.6, 1.6, -1.6, 1.4, -1.4, 1.4, -1.4, 1.6, -1.6, 1.6, -0.9983, 1.8, 0.9983, 1.8, 0.9983, 2.0, -0.9983, 2.0, 0.9983, -1.6, -0.9983, -1.6, -0.9983, -1.8, 0.9983, -1.8, -0.9983, 1.6, 0.9983, 1.6, 0.9983, 1.8, -0.9983, 1.8, 1.6, 1.6, 1.8, 1.6, 1.8, 1.8, 1.6, 1.8, -0.9983, 1.6, 0.9983, 1.6, 0.9983, 1.8, -0.9983, 1.8, 1.8, 1.6, 2.0, 1.6, 2.0, 1.8, 1.8, 1.8, 0.9983, -1.8, -0.9983, -1.8, -0.9983, -2.0, 0.9983, -2.0, -2.0, 1.8, -1.8, 1.8, -1.8, 2.0, -2.0, 2.0, -0.9983, 1.8, 0.9983, 1.8, 0.9983, 2.0, -0.9983, 2.0, 1.8, 1.8, 2.0, 1.8, 2.0, 2.0, 1.8, 2.0])
me_cube_007.materials.append(mat_dev_floor)
me_cube_007.update()
me_cube_008 = bpy.data.meshes.new('Cube.008')
me_cube_008.from_pydata([(-0.9983, -0.2, 5.96e-08), (-0.9983, -0.2, 0.2), (-0.9983, 0.0, 5.96e-08), (-0.9983, 0.0, 0.2), (0.9983, -0.2, 5.96e-08), (0.9983, -0.2, 0.2), (0.9983, 0.0, 5.96e-08), (0.9983, 0.0, 0.2), (-0.9983, -0.4, 5.96e-08), (-0.9983, -0.4, 0.2), (0.9983, -0.4, 0.2), (0.9983, -0.4, 5.96e-08), (-0.9983, -0.6, 5.96e-08), (-0.9983, -0.6, 0.2), (0.9983, -0.6, 0.2), (0.9983, -0.6, 5.96e-08), (-0.9983, -0.8, 5.96e-08), (-0.9983, -0.8, 0.2), (0.9983, -0.8, 0.2), (0.9983, -0.8, 5.96e-08), (-0.9983, -1.0, 5.96e-08), (-0.9983, -1.0, 0.2), (0.9983, -1.0, 0.2), (0.9983, -1.0, 5.96e-08), (-0.9983, -1.2, 5.96e-08), (-0.9983, -1.2, 0.2), (0.9983, -1.2, 0.2), (0.9983, -1.2, 5.96e-08), (-0.9983, -1.4, 5.96e-08), (-0.9983, -1.4, 0.2), (0.9983, -1.4, 0.2), (0.9983, -1.4, 5.96e-08), (-0.9983, -1.6, 5.96e-08), (-0.9983, -1.6, 0.2), (0.9983, -1.6, 0.2), (0.9983, -1.6, 5.96e-08), (-0.9983, -1.8, 5.96e-08), (-0.9983, -1.8, 0.2), (0.9983, -1.8, 0.2), (0.9983, -1.8, 5.96e-08), (-0.9983, -2.0, 5.96e-08), (-0.9983, -2.0, 0.2), (0.9983, -2.0, 0.2), (0.9983, -2.0, 5.96e-08), (0.9983, -0.2, 0.4), (-0.9983, -0.2, 0.4), (0.9983, -0.4, 0.4), (-0.9983, -0.4, 0.4), (0.9983, -0.6, 0.4), (-0.9983, -0.6, 0.4), (0.9983, -0.8, 0.4), (-0.9983, -0.8, 0.4), (0.9983, -1.0, 0.4), (-0.9983, -1.0, 0.4), (0.9983, -1.2, 0.4), (-0.9983, -1.2, 0.4), (0.9983, -1.4, 0.4), (-0.9983, -1.4, 0.4), (0.9983, -1.6, 0.4), (-0.9983, -1.6, 0.4), (0.9983, -1.8, 0.4), (-0.9983, -1.8, 0.4), (0.9983, -2.0, 0.4), (-0.9983, -2.0, 0.4), (0.9983, -0.4, 0.6), (-0.9983, -0.4, 0.6), (0.9983, -0.6, 0.6), (-0.9983, -0.6, 0.6), (0.9983, -0.8, 0.6), (-0.9983, -0.8, 0.6), (0.9983, -1.0, 0.6), (-0.9983, -1.0, 0.6), (0.9983, -1.2, 0.6), (-0.9983, -1.2, 0.6), (0.9983, -1.4, 0.6), (-0.9983, -1.4, 0.6), (0.9983, -1.6, 0.6), (-0.9983, -1.6, 0.6), (0.9983, -1.8, 0.6), (-0.9983, -1.8, 0.6), (0.9983, -2.0, 0.6), (-0.9983, -2.0, 0.6), (0.9983, -0.6, 0.8), (-0.9983, -0.6, 0.8), (0.9983, -0.8, 0.8), (-0.9983, -0.8, 0.8), (0.9983, -1.0, 0.8), (-0.9983, -1.0, 0.8), (0.9983, -1.2, 0.8), (-0.9983, -1.2, 0.8), (0.9983, -1.4, 0.8), (-0.9983, -1.4, 0.8), (0.9983, -1.6, 0.8), (-0.9983, -1.6, 0.8), (0.9983, -1.8, 0.8), (-0.9983, -1.8, 0.8), (0.9983, -2.0, 0.8), (-0.9983, -2.0, 0.8), (0.9983, -0.8, 1.0), (-0.9983, -0.8, 1.0), (0.9983, -1.0, 1.0), (-0.9983, -1.0, 1.0), (0.9983, -1.2, 1.0), (-0.9983, -1.2, 1.0), (0.9983, -1.4, 1.0), (-0.9983, -1.4, 1.0), (0.9983, -1.6, 1.0), (-0.9983, -1.6, 1.0), (0.9983, -1.8, 1.0), (-0.9983, -1.8, 1.0), (0.9983, -2.0, 1.0), (-0.9983, -2.0, 1.0), (0.9983, -1.0, 1.2), (-0.9983, -1.0, 1.2), (0.9983, -1.2, 1.2), (-0.9983, -1.2, 1.2), (0.9983, -1.4, 1.2), (-0.9983, -1.4, 1.2), (0.9983, -1.6, 1.2), (-0.9983, -1.6, 1.2), (0.9983, -1.8, 1.2), (-0.9983, -1.8, 1.2), (0.9983, -2.0, 1.2), (-0.9983, -2.0, 1.2), (0.9983, -1.2, 1.4), (-0.9983, -1.2, 1.4), (0.9983, -1.4, 1.4), (-0.9983, -1.4, 1.4), (0.9983, -1.6, 1.4), (-0.9983, -1.6, 1.4), (0.9983, -1.8, 1.4), (-0.9983, -1.8, 1.4), (0.9983, -2.0, 1.4), (-0.9983, -2.0, 1.4), (0.9983, -1.4, 1.6), (-0.9983, -1.4, 1.6), (0.9983, -1.6, 1.6), (-0.9983, -1.6, 1.6), (0.9983, -1.8, 1.6), (-0.9983, -1.8, 1.6), (0.9983, -2.0, 1.6), (-0.9983, -2.0, 1.6), (0.9983, -1.6, 1.8), (-0.9983, -1.6, 1.8), (0.9983, -1.8, 1.8), (-0.9983, -1.8, 1.8), (0.9983, -2.0, 1.8), (-0.9983, -2.0, 1.8), (0.9983, -1.8, 2.0), (-0.9983, -1.8, 2.0), (0.9983, -2.0, 2.0), (-0.9983, -2.0, 2.0)], [], [(0, 1, 3, 2), (2, 3, 7, 6), (6, 7, 5, 4), (42, 38, 60, 62), (2, 6, 4, 0), (7, 3, 1, 5), (8, 11, 15, 12), (4, 5, 10, 11), (1, 0, 8, 9), (0, 4, 11, 8), (12, 15, 19, 16), (9, 8, 12, 13), (26, 22, 52, 54), (11, 10, 14, 15), (30, 26, 54, 56), (13, 12, 16, 17), (37, 41, 63, 61), (15, 14, 18, 19), (20, 23, 27, 24), (19, 18, 22, 23), (16, 19, 23, 20), (17, 16, 20, 21), (25, 24, 28, 29), (21, 20, 24, 25), (34, 30, 56, 58), (23, 22, 26, 27), (21, 25, 55, 53), (18, 14, 48, 50), (27, 26, 30, 31), (24, 27, 31, 28), (32, 35, 39, 36), (31, 30, 34, 35), (28, 31, 35, 32), (29, 28, 32, 33), (25, 29, 57, 55), (33, 32, 36, 37), (41, 42, 62, 63), (35, 34, 38, 39), (43, 42, 41, 40), (39, 38, 42, 43), (36, 39, 43, 40), (37, 36, 40, 41), (44, 45, 47, 46), (58, 56, 74, 76), (48, 46, 64, 66), (57, 59, 77, 75), (47, 49, 67, 65), (62, 60, 78, 80), (52, 50, 68, 70), (61, 63, 81, 79), (51, 53, 71, 69), (33, 37, 61, 59), (38, 34, 58, 60), (1, 9, 47, 45), (10, 5, 44, 46), (17, 21, 53, 51), (5, 1, 45, 44), (9, 13, 49, 47), (22, 18, 50, 52), (13, 17, 51, 49), (29, 33, 59, 57), (14, 10, 46, 48), (64, 65, 67, 66), (76, 74, 90, 92), (75, 77, 93, 91), (80, 78, 94, 96), (70, 68, 84, 86), (66, 67, 83, 82), (79, 81, 97, 95), (69, 71, 87, 85), (53, 55, 73, 71), (54, 52, 70, 72), (49, 51, 69, 67), (59, 61, 79, 77), (46, 47, 65, 64), (50, 48, 66, 68), (60, 58, 76, 78), (55, 57, 75, 73), (63, 62, 80, 81), (56, 54, 72, 74), (86, 84, 98, 100), (82, 83, 85, 84), (95, 97, 111, 109), (85, 87, 101, 99), (90, 88, 102, 104), (97, 96, 110, 111), (89, 91, 105, 103), (71, 73, 89, 87), (72, 70, 86, 88), (67, 69, 85, 83), (77, 79, 95, 93), (68, 66, 82, 84), (78, 76, 92, 94), (73, 75, 91, 89), (81, 80, 96, 97), (74, 72, 88, 90), (98, 99, 101, 100), (101, 103, 115, 113), (108, 106, 118, 120), (103, 105, 117, 115), (100, 101, 113, 112), (110, 108, 120, 122), (96, 94, 108, 110), (91, 93, 107, 105), (92, 90, 104, 106), (87, 89, 103, 101), (84, 85, 99, 98), (88, 86, 100, 102), (93, 95, 109, 107), (94, 92, 106, 108), (112, 113, 115, 114), (117, 119, 129, 127), (114, 115, 125, 124), (119, 121, 131, 129), (121, 123, 133, 131), (106, 104, 116, 118), (104, 102, 114, 116), (111, 110, 122, 123), (102, 100, 112, 114), (109, 111, 123, 121), (107, 109, 121, 119), (105, 107, 119, 117), (127, 129, 137, 135), (124, 125, 127, 126), (130, 128, 136, 138), (131, 133, 141, 139), (122, 120, 130, 132), (115, 117, 127, 125), (120, 118, 128, 130), (118, 116, 126, 128), (116, 114, 124, 126), (123, 122, 132, 133), (134, 135, 137, 136), (140, 138, 144, 146), (138, 136, 142, 144), (132, 130, 138, 140), (126, 127, 135, 134), (133, 132, 140, 141), (129, 131, 139, 137), (128, 126, 134, 136), (144, 145, 149, 148), (142, 143, 145, 144), (141, 140, 146, 147), (137, 139, 145, 143), (136, 137, 143, 142), (139, 141, 147, 145), (148, 149, 151, 150), (146, 144, 148, 150), (147, 146, 150, 151), (145, 147, 151, 149)])
_uv = me_cube_008.uv_layers.new(name='UVMap')
_uv.uv.foreach_set('vector', [0.2, 5.96e-08, 0.2, 0.2, 0.0, 0.2, 0.0, 5.96e-08, 0.9983, 5.96e-08, 0.9983, 0.2, -0.9983, 0.2, -0.9983, 5.96e-08, 0.0, 5.96e-08, 0.0, 0.2, -0.2, 0.2, -0.2, 5.96e-08, -2.0, 0.2, -1.8, 0.2, -1.8, 0.4, -2.0, 0.4, 0.9983, 0.0, -0.9983, 0.0, -0.9983, -0.2, 0.9983, -0.2, 0.9983, 0.0, -0.9983, 0.0, -0.9983, -0.2, 0.9983, -0.2, 0.9983, -0.4, -0.9983, -0.4, -0.9983, -0.6, 0.9983, -0.6, -0.2, 5.96e-08, -0.2, 0.2, -0.4, 0.2, -0.4, 5.96e-08, 0.2, 0.2, 0.2, 5.96e-08, 0.4, 5.96e-08, 0.4, 0.2, 0.9983, -0.2, -0.9983, -0.2, -0.9983, -0.4, 0.9983, -0.4, 0.9983, -0.6, -0.9983, -0.6, -0.9983, -0.8, 0.9983, -0.8, 0.4, 0.2, 0.4, 5.96e-08, 0.6, 5.96e-08, 0.6, 0.2, -1.2, 0.2, -1.0, 0.2, -1.0, 0.4, -1.2, 0.4, -0.4, 5.96e-08, -0.4, 0.2, -0.6, 0.2, -0.6, 5.96e-08, -1.4, 0.2, -1.2, 0.2, -1.2, 0.4, -1.4, 0.4, 0.6, 0.2, 0.6, 5.96e-08, 0.8, 5.96e-08, 0.8, 0.2, 1.8, 0.2, 2.0, 0.2, 2.0, 0.4, 1.8, 0.4, -0.6, 5.96e-08, -0.6, 0.2, -0.8, 0.2, -0.8, 5.96e-08, 0.9983, -1.0, -0.9983, -1.0, -0.9983, -1.2, 0.9983, -1.2, -0.8, 5.96e-08, -0.8, 0.2, -1.0, 0.2, -1.0, 5.96e-08, 0.9983, -0.8, -0.9983, -0.8, -0.9983, -1.0, 0.9983, -1.0, 0.8, 0.2, 0.8, 5.96e-08, 1.0, 5.96e-08, 1.0, 0.2, 1.2, 0.2, 1.2, 5.96e-08, 1.4, 5.96e-08, 1.4, 0.2, 1.0, 0.2, 1.0, 5.96e-08, 1.2, 5.96e-08, 1.2, 0.2, -1.6, 0.2, -1.4, 0.2, -1.4, 0.4, -1.6, 0.4, -1.0, 5.96e-08, -1.0, 0.2, -1.2, 0.2, -1.2, 5.96e-08, 1.0, 0.2, 1.2, 0.2, 1.2, 0.4, 1.0, 0.4, -0.8, 0.2, -0.6, 0.2, -0.6, 0.4, -0.8, 0.4, -1.2, 5.96e-08, -1.2, 0.2, -1.4, 0.2, -1.4, 5.96e-08, 0.9983, -1.2, -0.9983, -1.2, -0.9983, -1.4, 0.9983, -1.4, 0.9983, -1.6, -0.9983, -1.6, -0.9983, -1.8, 0.9983, -1.8, -1.4, 5.96e-08, -1.4, 0.2, -1.6, 0.2, -1.6, 5.96e-08, 0.9983, -1.4, -0.9983, -1.4, -0.9983, -1.6, 0.9983, -1.6, 1.4, 0.2, 1.4, 5.96e-08, 1.6, 5.96e-08, 1.6, 0.2, 1.2, 0.2, 1.4, 0.2, 1.4, 0.4, 1.2, 0.4, 1.6, 0.2, 1.6, 5.96e-08, 1.8, 5.96e-08, 1.8, 0.2, -0.9983, 0.2, 0.9983, 0.2, 0.9983, 0.4, -0.9983, 0.4, -1.6, 5.96e-08, -1.6, 0.2, -1.8, 0.2, -1.8, 5.96e-08, 0.9983, 5.96e-08, 0.9983, 0.2, -0.9983, 0.2, -0.9983, 5.96e-08, -1.8, 5.96e-08, -1.8, 0.2, -2.0, 0.2, -2.0, 5.96e-08, 0.9983, -1.8, -0.9983, -1.8, -0.9983, -2.0, 0.9983, -2.0, 1.8, 0.2, 1.8, 5.96e-08, 2.0, 5.96e-08, 2.0, 0.2, 0.9983, -0.2, -0.9983, -0.2, -0.9983, -0.4, 0.9983, -0.4, -1.6, 0.4, -1.4, 0.4, -1.4, 0.6, -1.6, 0.6, -0.6, 0.4, -0.4, 0.4, -0.4, 0.6, -0.6, 0.6, 1.4, 0.4, 1.6, 0.4, 1.6, 0.6, 1.4, 0.6, 0.4, 0.4, 0.6, 0.4, 0.6, 0.6, 0.4, 0.6, -2.0, 0.4, -1.8, 0.4, -1.8, 0.6, -2.0, 0.6, -1.0, 0.4, -0.8, 0.4, -0.8, 0.6, -1.0, 0.6, 1.8, 0.4, 2.0, 0.4, 2.0, 0.6, 1.8, 0.6, 0.8, 0.4, 1.0, 0.4, 1.0, 0.6, 0.8, 0.6, 1.6, 0.2, 1.8, 0.2, 1.8, 0.4, 1.6, 0.4, -1.8, 0.2, -1.6, 0.2, -1.6, 0.4, -1.8, 0.4, 0.2, 0.2, 0.4, 0.2, 0.4, 0.4, 0.2, 0.4, -0.4, 0.2, -0.2, 0.2, -0.2, 0.4, -0.4, 0.4, 0.8, 0.2, 1.0, 0.2, 1.0, 0.4, 0.8, 0.4, -0.9983, 0.2, 0.9983, 0.2, 0.9983, 0.4, -0.9983, 0.4, 0.4, 0.2, 0.6, 0.2, 0.6, 0.4, 0.4, 0.4, -1.0, 0.2, -0.8, 0.2, -0.8, 0.4, -1.0, 0.4, 0.6, 0.2, 0.8, 0.2, 0.8, 0.4, 0.6, 0.4, 1.4, 0.2, 1.6, 0.2, 1.6, 0.4, 1.4, 0.4, -0.6, 0.2, -0.4, 0.2, -0.4, 0.4, -0.6, 0.4, 0.9983, -0.4, -0.9983, -0.4, -0.9983, -0.6, 0.9983, -0.6, -1.6, 0.6, -1.4, 0.6, -1.4, 0.8, -1.6, 0.8, 1.4, 0.6, 1.6, 0.6, 1.6, 0.8, 1.4, 0.8, -2.0, 0.6, -1.8, 0.6, -1.8, 0.8, -2.0, 0.8, -1.0, 0.6, -0.8, 0.6, -0.8, 0.8, -1.0, 0.8, -0.9983, 0.6, 0.9983, 0.6, 0.9983, 0.8, -0.9983, 0.8, 1.8, 0.6, 2.0, 0.6, 2.0, 0.8, 1.8, 0.8, 0.8, 0.6, 1.0, 0.6, 1.0, 0.8, 0.8, 0.8, 1.0, 0.4, 1.2, 0.4, 1.2, 0.6, 1.0, 0.6, -1.2, 0.4, -1.0, 0.4, -1.0, 0.6, -1.2, 0.6, 0.6, 0.4, 0.8, 0.4, 0.8, 0.6, 0.6, 0.6, 1.6, 0.4, 1.8, 0.4, 1.8, 0.6, 1.6, 0.6, -0.9983, 0.4, 0.9983, 0.4, 0.9983, 0.6, -0.9983, 0.6, -0.8, 0.4, -0.6, 0.4, -0.6, 0.6, -0.8, 0.6, -1.8, 0.4, -1.6, 0.4, -1.6, 0.6, -1.8, 0.6, 1.2, 0.4, 1.4, 0.4, 1.4, 0.6, 1.2, 0.6, -0.9983, 0.4, 0.9983, 0.4, 0.9983, 0.6, -0.9983, 0.6, -1.4, 0.4, -1.2, 0.4, -1.2, 0.6, -1.4, 0.6, -1.0, 0.8, -0.8, 0.8, -0.8, 1.0, -1.0, 1.0, 0.9983, -0.6, -0.9983, -0.6, -0.9983, -0.8, 0.9983, -0.8, 1.8, 0.8, 2.0, 0.8, 2.0, 1.0, 1.8, 1.0, 0.8, 0.8, 1.0, 0.8, 1.0, 1.0, 0.8, 1.0, -1.4, 0.8, -1.2, 0.8, -1.2, 1.0, -1.4, 1.0, -0.9983, 0.8, 0.9983, 0.8, 0.9983, 1.0, -0.9983, 1.0, 1.2, 0.8, 1.4, 0.8, 1.4, 1.0, 1.2, 1.0, 1.0, 0.6, 1.2, 0.6, 1.2, 0.8, 1.0, 0.8, -1.2, 0.6, -1.0, 0.6, -1.0, 0.8, -1.2, 0.8, 0.6, 0.6, 0.8, 0.6, 0.8, 0.8, 0.6, 0.8, 1.6, 0.6, 1.8, 0.6, 1.8, 0.8, 1.6, 0.8, -0.8, 0.6, -0.6, 0.6, -0.6, 0.8, -0.8, 0.8, -1.8, 0.6, -1.6, 0.6, -1.6, 0.8, -1.8, 0.8, 1.2, 0.6, 1.4, 0.6, 1.4, 0.8, 1.2, 0.8, -0.9983, 0.6, 0.9983, 0.6, 0.9983, 0.8, -0.9983, 0.8, -1.4, 0.6, -1.2, 0.6, -1.2, 0.8, -1.4, 0.8, 0.9983, -0.8, -0.9983, -0.8, -0.9983, -1.0, 0.9983, -1.0, 1.0, 1.0, 1.2, 1.0, 1.2, 1.2, 1.0, 1.2, -1.8, 1.0, -1.6, 1.0, -1.6, 1.2, -1.8, 1.2, 1.2, 1.0, 1.4, 1.0, 1.4, 1.2, 1.2, 1.2, -0.9983, 1.0, 0.9983, 1.0, 0.9983, 1.2, -0.9983, 1.2, -2.0, 1.0, -1.8, 1.0, -1.8, 1.2, -2.0, 1.2, -2.0, 0.8, -1.8, 0.8, -1.8, 1.0, -2.0, 1.0, 1.4, 0.8, 1.6, 0.8, 1.6, 1.0, 1.4, 1.0, -1.6, 0.8, -1.4, 0.8, -1.4, 1.0, -1.6, 1.0, 1.0, 0.8, 1.2, 0.8, 1.2, 1.0, 1.0, 1.0, -0.9983, 0.8, 0.9983, 0.8, 0.9983, 1.0, -0.9983, 1.0, -1.2, 0.8, -1.0, 0.8, -1.0, 1.0, -1.2, 1.0, 1.6, 0.8, 1.8, 0.8, 1.8, 1.0, 1.6, 1.0, -1.8, 0.8, -1.6, 0.8, -1.6, 1.0, -1.8, 1.0, 0.9983, -1.0, -0.9983, -1.0, -0.9983, -1.2, 0.9983, -1.2, 1.4, 1.2, 1.6, 1.2, 1.6, 1.4, 1.4, 1.4, -0.9983, 1.2, 0.9983, 1.2, 0.9983, 1.4, -0.9983, 1.4, 1.6, 1.2, 1.8, 1.2, 1.8, 1.4, 1.6, 1.4, 1.8, 1.2, 2.0, 1.2, 2.0, 1.4, 1.8, 1.4, -1.6, 1.0, -1.4, 1.0, -1.4, 1.2, -1.6, 1.2, -1.4, 1.0, -1.2, 1.0, -1.2, 1.2, -1.4, 1.2, -0.9983, 1.0, 0.9983, 1.0, 0.9983, 1.2, -0.9983, 1.2, -1.2, 1.0, -1.0, 1.0, -1.0, 1.2, -1.2, 1.2, 1.8, 1.0, 2.0, 1.0, 2.0, 1.2, 1.8, 1.2, 1.6, 1.0, 1.8, 1.0, 1.8, 1.2, 1.6, 1.2, 1.4, 1.0, 1.6, 1.0, 1.6, 1.2, 1.4, 1.2, 1.4, 1.4, 1.6, 1.4, 1.6, 1.6, 1.4, 1.6, 0.9983, -1.2, -0.9983, -1.2, -0.9983, -1.4, 0.9983, -1.4, -1.8, 1.4, -1.6, 1.4, -1.6, 1.6, -1.8, 1.6, 1.8, 1.4, 2.0, 1.4, 2.0, 1.6, 1.8, 1.6, -2.0, 1.2, -1.8, 1.2, -1.8, 1.4, -2.0, 1.4, 1.2, 1.2, 1.4, 1.2, 1.4, 1.4, 1.2, 1.4, -1.8, 1.2, -1.6, 1.2, -1.6, 1.4, -1.8, 1.4, -1.6, 1.2, -1.4, 1.2, -1.4, 1.4, -1.6, 1.4, -1.4, 1.2, -1.2, 1.2, -1.2, 1.4, -1.4, 1.4, -0.9983, 1.2, 0.9983, 1.2, 0.9983, 1.4, -0.9983, 1.4, 0.9983, -1.4, -0.9983, -1.4, -0.9983, -1.6, 0.9983, -1.6, -2.0, 1.6, -1.8, 1.6, -1.8, 1.8, -2.0, 1.8, -1.8, 1.6, -1.6, 1.6, -1.6, 1.8, -1.8, 1.8, -2.0, 1.4, -1.8, 1.4, -1.8, 1.6, -2.0, 1.6, -0.9983, 1.4, 0.9983, 1.4, 0.9983, 1.6, -0.9983, 1.6, -0.9983, 1.4, 0.9983, 1.4, 0.9983, 1.6, -0.9983, 1.6, 1.6, 1.4, 1.8, 1.4, 1.8, 1.6, 1.6, 1.6, -1.6, 1.4, -1.4, 1.4, -1.4, 1.6, -1.6, 1.6, -0.9983, 1.8, 0.9983, 1.8, 0.9983, 2.0, -0.9983, 2.0, 0.9983, -1.6, -0.9983, -1.6, -0.9983, -1.8, 0.9983, -1.8, -0.9983, 1.6, 0.9983, 1.6, 0.9983, 1.8, -0.9983, 1.8, 1.6, 1.6, 1.8, 1.6, 1.8, 1.8, 1.6, 1.8, -0.9983, 1.6, 0.9983, 1.6, 0.9983, 1.8, -0.9983, 1.8, 1.8, 1.6, 2.0, 1.6, 2.0, 1.8, 1.8, 1.8, 0.9983, -1.8, -0.9983, -1.8, -0.9983, -2.0, 0.9983, -2.0, -2.0, 1.8, -1.8, 1.8, -1.8, 2.0, -2.0, 2.0, -0.9983, 1.8, 0.9983, 1.8, 0.9983, 2.0, -0.9983, 2.0, 1.8, 1.8, 2.0, 1.8, 2.0, 2.0, 1.8, 2.0])
me_cube_008.materials.append(mat_dev_floor)
me_cube_008.update()
me_cube_009 = bpy.data.meshes.new('Cube.009')
me_cube_009.from_pydata([(-0.2499, -0.2498, -0.9), (-0.2499, -0.2498, 0.9), (-0.2499, 0.2498, -0.9), (-0.2499, 0.2498, 0.9), (0.2499, -0.2498, -0.9), (0.2499, -0.2498, 0.9), (0.2499, 0.2498, -0.9), (0.2499, 0.2498, 0.9)], [], [(0, 1, 3, 2), (2, 3, 7, 6), (6, 7, 5, 4), (4, 5, 1, 0), (2, 6, 4, 0), (7, 3, 1, 5)])
_uv = me_cube_009.uv_layers.new(name='UVMap')
_uv.uv.foreach_set('vector', [0.2498, -0.9, 0.2498, 0.9, -0.2498, 0.9, -0.2498, -0.9, 0.2499, -0.9, 0.2499, 0.9, -0.2499, 0.9, -0.2499, -0.9, 0.2498, -0.9, 0.2498, 0.9, -0.2498, 0.9, -0.2498, -0.9, 0.2499, -0.9, 0.2499, 0.9, -0.2499, 0.9, -0.2499, -0.9, 0.2499, 0.2498, -0.2499, 0.2498, -0.2499, -0.2498, 0.2499, -0.2498, 0.2499, 0.2498, -0.2499, 0.2498, -0.2499, -0.2498, 0.2499, -0.2498])
me_cube_009.materials.append(mat_dev_wall)
me_cube_009.update()

# ---- objects
ob_light = bpy.data.objects.new('Light', light_point)
ob_table = bpy.data.objects.new('Table', me_cube_002)
ob_monitor = bpy.data.objects.new('Monitor', me_cube_003)
ob_screen = bpy.data.objects.new('Screen', me_cube_004)
ob_playerref = bpy.data.objects.new('PlayerRef', me_cube)
ob_cube = bpy.data.objects.new('Cube', me_cube_005)
ob_cube_001 = bpy.data.objects.new('Cube.001', me_cube_006)
ob_cube_002 = bpy.data.objects.new('Cube.002', me_cube_007)
ob_cube_003 = bpy.data.objects.new('Cube.003', me_cube_008)
ob_playerref_001 = bpy.data.objects.new('PlayerRef.001', me_cube_009)

# ---- transforms, parenting, visibility, modifiers, constraints
ob_light.location = (0.0, 0.0, 1.5)
ob_table.location = (-2.07e-09, 10.75, 0.6)
ob_monitor.location = (3.522e-09, 10.8, 1.456)
ob_screen.parent = ob_monitor
ob_screen.matrix_parent_inverse = Matrix(((1.0, -0.0, 0.0, -3.522e-09), (-0.0, 1.0, -0.0, -8.704), (0.0, -0.0, 1.0, -1.456), (-0.0, 0.0, -0.0, 1.0)))
ob_screen.location = (5.362e-09, 8.477, 1.5)
ob_playerref.location = (-1.5, -4.25, 0.9)
ob_cube.location = (0.0, 0.0, 0.0)
_m = ob_cube.modifiers.new('Solidify', 'SOLIDIFY')
_m.thickness = 0.5
ob_cube_001.location = (0.0, -4.0, 0.0)
ob_cube_002.location = (3.0, -4.0, 0.0)
ob_cube_002.scale = (1.0, 0.75, 1.0)
ob_cube_003.location = (-3.0, -4.0, 0.0)
ob_cube_003.scale = (1.0, 1.5, 1.0)
ob_playerref_001.location = (1.5, -4.25, 0.9)

# ---- collection membership
col_collection.objects.link(ob_light)
col_collection.objects.link(ob_table)
col_collection.objects.link(ob_monitor)
col_collection.objects.link(ob_screen)
col_collection.objects.link(ob_playerref)
col_collection.objects.link(ob_cube)
col_collection.objects.link(ob_cube_001)
col_collection.objects.link(ob_cube_002)
col_collection.objects.link(ob_cube_003)
col_collection.objects.link(ob_playerref_001)

# ---- scene / render settings (as saved in the file)
scene.frame_start = 1; scene.frame_end = 250; scene.frame_set(5)
scene.render.engine = 'BLENDER_EEVEE_NEXT'
scene.cycles.sampling_pattern = 'TABULATED_SOBOL'
scene.cycles.use_light_tree = False
scene.eevee.use_gtao = True
scene.eevee.use_raytracing = True
scene.view_settings.look = 'Medium High Contrast'
scene.view_settings.view_transform = 'Filmic'
bpy.context.view_layer.update()

# ---- added for rendering (the .blend has no active camera): camera
cam_auto = bpy.data.cameras.new('AutoCamera')
cam_auto.lens = 50.0
cam_auto.sensor_width = 36.0
cam_auto.clip_end = 1667.9
ob_auto_camera = bpy.data.objects.new('AutoCamera', cam_auto)
scene.collection.objects.link(ob_auto_camera)
ob_auto_camera.location = (95.0373, -113.184, 79.0298)
ob_auto_camera.rotation_euler = (1.09748, -7.21219e-08, 0.694738)
scene.camera = ob_auto_camera
bpy.context.view_layer.update()
